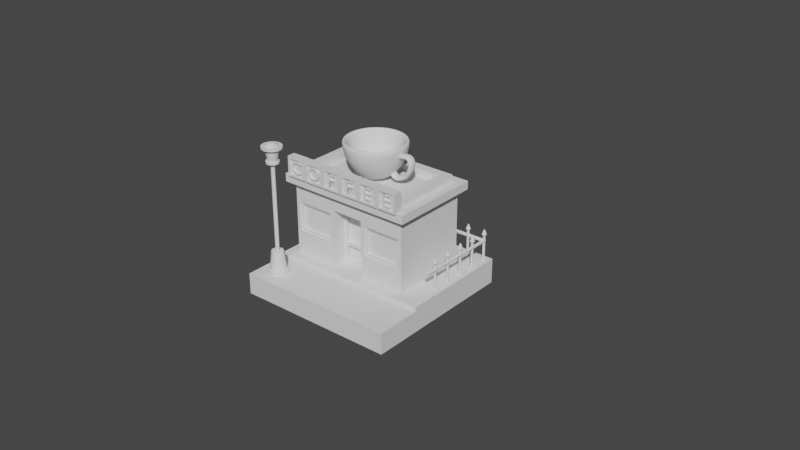 # Source: coffeeshop.blend  (saved by Blender 3.5.10; exported with 4.5.12 LTS)
import bpy
from mathutils import Matrix  # noqa: F401  (used for matrix-valued properties, if any)

bpy.ops.wm.read_factory_settings(use_empty=True)
scene = bpy.context.scene
scene.name = 'Scene'

# ---- collections
col_collection = bpy.data.collections.new('Collection'); scene.collection.children.link(col_collection)

# ---- world
world_world = bpy.data.worlds.new('World'); scene.world = world_world
world_world.use_nodes = True; world_world.node_tree.nodes.clear()
_N = world_world.node_tree.nodes; _L = world_world.node_tree.links
n0 = _N.new('ShaderNodeOutputWorld'); n0.name = 'World Output'; n0.location = (300, 300)
n1 = _N.new('ShaderNodeBackground'); n1.name = 'Background'; n1.location = (10, 300)
n1.inputs[0].default_value = (0.05088, 0.05088, 0.05088, 1.0)
_L.new(n1.outputs[0], n0.inputs[0])
n0.is_active_output = True
world_world.color = (0.05088, 0.05088, 0.05088)
world_world.use_sun_shadow = False
world_world.sun_shadow_jitter_overblur = 0.0

# ---- meshes
me_plane_002 = bpy.data.meshes.new('Plane.002')
me_plane_002.from_pydata([(-1.0, -1.0, 0.0), (1.0, -1.0, 0.0), (-1.0, 1.0, 0.0), (1.0, 1.0, 0.0), (-1.0, -1.0, 0.1921), (1.0, -1.0, 0.1921), (-1.0, 1.0, 0.1921), (1.0, 1.0, 0.1921), (1.0, -0.4251, 0.1921), (-1.0, -0.4251, 0.1921), (1.0, -0.4251, 0.0), (-1.0, -0.4251, 0.0), (1.0, -0.4251, 0.3135), (1.0, 1.0, 0.3135), (-1.0, 1.0, 0.3135), (-1.0, -0.4251, 0.3135)], [], [(11, 2, 3, 10), (6, 9, 15, 14), (3, 2, 6, 7), (0, 1, 5, 4), (10, 3, 7, 8), (11, 0, 4, 9), (2, 11, 9, 6), (1, 10, 8, 5), (0, 11, 10, 1), (15, 12, 13, 14), (7, 6, 14, 13), (9, 8, 12, 15), (8, 7, 13, 12)])
_uv = me_plane_002.uv_layers.new(name='UVMap')
_uv.uv.foreach_set('vector', [0.0, 0.2875, 0.0, 1.0, 1.0, 1.0, 1.0, 0.2875, 0.0, 1.0, 0.0, 0.2875, 0.0, 0.2875, 0.0, 1.0, 1.0, 1.0, 0.0, 1.0, 0.0, 1.0, 1.0, 1.0, 0.0, 0.0, 1.0, 0.0, 1.0, 0.0, 0.0, 0.0, 1.0, 0.2875, 1.0, 1.0, 1.0, 1.0, 1.0, 0.2875, 0.0, 0.2875, 0.0, 0.0, 0.0, 0.0, 0.0, 0.2875, 0.0, 1.0, 0.0, 0.2875, 0.0, 0.2875, 0.0, 1.0, 1.0, 0.0, 1.0, 0.2875, 1.0, 0.2875, 1.0, 0.0, 0.0, 0.0, 0.0, 0.2875, 1.0, 0.2875, 1.0, 0.0, 0.0, 0.2875, 1.0, 0.2875, 1.0, 1.0, 0.0, 1.0, 1.0, 1.0, 0.0, 1.0, 0.0, 1.0, 1.0, 1.0, 0.0, 0.0, 0.0, 0.0, 0.0, 0.0, 0.0, 0.0, 1.0, 0.2875, 1.0, 1.0, 1.0, 1.0, 1.0, 0.2875])
me_plane_002.update()
me_plane_003 = bpy.data.meshes.new('Plane.003')
me_plane_003.from_pydata([(-1.0, -1.0, 0.1921), (1.0, -1.0, 0.1921), (-1.0, 1.0, 0.1921), (1.0, 1.0, 0.1921), (-1.0, 1.0, 0.1921), (-1.0, -1.0, 0.1921), (1.0, -1.0, 0.1921), (1.0, 1.0, 0.1921), (-1.0, 1.0, 0.1921), (-1.0, -1.0, 0.1921), (1.0, -1.0, 0.1921), (1.0, 1.0, 0.1921)], [], [(0, 2, 3, 1), (7, 4, 8, 11), (2, 0, 5, 4), (3, 2, 4, 7), (0, 1, 6, 5), (1, 3, 7, 6), (9, 10, 11, 8), (5, 6, 10, 9), (6, 7, 11, 10), (4, 5, 9, 8)])
_uv = me_plane_003.uv_layers.new(name='UVMap')
_uv.uv.foreach_set('vector', [0.0, 0.0, 0.0, 1.0, 1.0, 1.0, 1.0, 0.0, 1.0, 1.0, 0.0, 1.0, 0.0, 1.0, 1.0, 1.0, 0.0, 1.0, 0.0, 0.0, 0.0, 0.0, 0.0, 1.0, 1.0, 1.0, 0.0, 1.0, 0.0, 1.0, 1.0, 1.0, 0.0, 0.0, 1.0, 0.0, 1.0, 0.0, 0.0, 0.0, 1.0, 0.0, 1.0, 1.0, 1.0, 1.0, 1.0, 0.0, 0.0, 0.0, 1.0, 0.0, 1.0, 1.0, 0.0, 1.0, 0.0, 0.0, 1.0, 0.0, 1.0, 0.0, 0.0, 0.0, 1.0, 0.0, 1.0, 1.0, 1.0, 1.0, 1.0, 0.0, 0.0, 1.0, 0.0, 0.0, 0.0, 0.0, 0.0, 1.0])
me_plane_003.update()
me_plane_004 = bpy.data.meshes.new('Plane.004')
me_plane_004.from_pydata([(-1.0, -1.0, 0.1921), (1.0, -1.0, 0.1921), (1.0, -0.4251, 0.1921), (-1.0, -0.4251, 0.1921), (-1.0, -0.4251, 0.1921), (-1.0, -1.0, 0.1921), (1.0, -1.0, 0.1921), (1.0, -0.4251, 0.1921), (-1.0, -0.4251, 0.2621), (-1.0, -1.0, 0.2621), (1.0, -1.0, 0.2621), (1.0, -0.4251, 0.2621)], [], [(0, 3, 2, 1), (4, 5, 9, 8), (1, 2, 7, 6), (3, 0, 5, 4), (2, 3, 4, 7), (0, 1, 6, 5), (9, 10, 11, 8), (7, 4, 8, 11), (5, 6, 10, 9), (6, 7, 11, 10)])
_uv = me_plane_004.uv_layers.new(name='UVMap')
_uv.uv.foreach_set('vector', [0.0, 0.0, 0.0, 0.2875, 1.0, 0.2875, 1.0, 0.0, 0.0, 0.2875, 0.0, 0.0, 0.0, 0.0, 0.0, 0.2875, 1.0, 0.0, 1.0, 0.2875, 1.0, 0.2875, 1.0, 0.0, 0.0, 0.2875, 0.0, 0.0, 0.0, 0.0, 0.0, 0.2875, 1.0, 0.2875, 0.0, 0.2875, 0.0, 0.2875, 1.0, 0.2875, 0.0, 0.0, 1.0, 0.0, 1.0, 0.0, 0.0, 0.0, 0.0, 0.0, 1.0, 0.0, 1.0, 0.2875, 0.0, 0.2875, 1.0, 0.2875, 0.0, 0.2875, 0.0, 0.2875, 1.0, 0.2875, 0.0, 0.0, 1.0, 0.0, 1.0, 0.0, 0.0, 0.0, 1.0, 0.0, 1.0, 0.2875, 1.0, 0.2875, 1.0, 0.0])
me_plane_004.update()
me_plane_006 = bpy.data.meshes.new('Plane.006')
me_plane_006.from_pydata([(-3.493, -2.367, 0.0), (2.78, -2.367, 0.0), (-3.493, 1.621, 0.0), (2.78, 1.621, 0.0), (-3.493, 1.621, 3.662), (-3.493, -2.367, 3.662), (2.78, -2.367, 3.662), (2.78, 1.621, 3.662), (-1.159, -2.367, 0.0), (0.4455, -2.367, 0.0), (-1.159, -2.367, 3.662), (0.4455, -2.367, 3.662), (2.584, -2.367, 1.181), (-3.297, -2.367, 1.181), (2.78, 1.621, 0.9846), (-3.493, 1.621, 0.9846), (-1.355, -2.367, 1.181), (0.6416, -2.367, 1.181), (2.584, -2.367, 2.66), (2.78, 1.621, 2.857), (-1.355, -2.367, 2.66), (0.6416, -2.367, 2.66), (-3.297, -2.367, 2.66), (-3.493, 1.621, 2.857), (-3.493, -2.367, 2.857), (-3.493, -2.367, 0.9846), (2.78, -2.367, 0.9846), (0.4455, -2.367, 0.9846), (-1.159, -2.367, 0.9846), (2.78, -2.367, 2.857), (-1.159, -2.367, 2.857), (0.4455, -2.367, 2.857), (-3.186, -2.163, 2.55), (-3.186, -2.163, 1.292), (2.473, -2.163, 1.292), (0.7526, -2.163, 1.292), (-1.466, -2.163, 1.292), (2.473, -2.163, 2.55), (-1.466, -2.163, 2.55), (0.7526, -2.163, 2.55), (-1.159, -1.482, 0.0), (0.4455, -1.482, 0.0), (-1.159, -1.482, 0.9846), (0.4455, -1.482, 0.9846), (-1.159, -1.482, 2.857), (0.4455, -1.482, 2.857), (-3.297, -2.163, 2.66), (-3.297, -2.163, 1.181), (2.584, -2.163, 1.181), (0.6416, -2.163, 1.181), (-1.355, -2.163, 1.181), (2.584, -2.163, 2.66), (-1.355, -2.163, 2.66), (0.6416, -2.163, 2.66), (-3.297, -2.163, 2.66), (-3.297, -2.163, 1.181), (2.584, -2.163, 1.181), (0.6416, -2.163, 1.181), (-1.355, -2.163, 1.181), (2.584, -2.163, 2.66), (-1.355, -2.163, 2.66), (0.6416, -2.163, 2.66), (-3.186, -2.163, 2.55), (-3.186, -2.163, 1.292), (2.473, -2.163, 1.292), (0.7526, -2.163, 1.292), (-1.466, -2.163, 1.292), (2.473, -2.163, 2.55), (-1.466, -2.163, 2.55), (0.7526, -2.163, 2.55), (-3.297, -2.296, 2.66), (-3.297, -2.296, 1.181), (2.584, -2.296, 1.181), (0.6416, -2.296, 1.181), (-1.355, -2.296, 1.181), (2.584, -2.296, 2.66), (-1.355, -2.296, 2.66), (0.6416, -2.296, 2.66), (-3.186, -2.296, 2.55), (-3.186, -2.296, 1.292), (2.473, -2.296, 1.292), (0.7526, -2.296, 1.292), (-1.466, -2.296, 1.292), (2.473, -2.296, 2.55), (-1.466, -2.296, 2.55), (0.7526, -2.296, 2.55)], [], [(24, 30, 10, 5), (31, 29, 6, 11), (29, 19, 7, 6), (23, 24, 5, 4), (19, 23, 4, 7), (30, 31, 11, 10), (28, 8, 40, 42), (3, 2, 15, 14), (2, 0, 25, 15), (1, 3, 14, 26), (9, 1, 26, 27), (0, 8, 28, 25), (27, 31, 45, 43), (14, 15, 23, 19), (15, 25, 24, 23), (26, 14, 19, 29), (16, 20, 52, 50), (18, 21, 53, 51), (13, 22, 24, 25), (12, 17, 27, 26), (16, 13, 25, 28), (18, 12, 26, 29), (20, 16, 28, 30), (17, 21, 31, 27), (21, 18, 29, 31), (22, 20, 30, 24), (13, 16, 50, 47), (22, 13, 47, 46), (20, 22, 46, 52), (21, 17, 49, 53), (12, 18, 51, 48), (17, 12, 48, 49), (40, 41, 43, 42), (42, 43, 45, 44), (31, 30, 44, 45), (9, 27, 43, 41), (30, 28, 42, 44), (49, 48, 56, 57), (36, 33, 63, 66), (46, 47, 55, 54), (52, 46, 54, 60), (34, 35, 65, 64), (51, 53, 61, 59), (33, 32, 62, 63), (32, 38, 68, 62), (64, 65, 81, 80), (57, 56, 72, 73), (63, 62, 78, 79), (62, 68, 84, 78), (54, 55, 71, 70), (60, 54, 70, 76), (69, 67, 83, 85), (59, 61, 77, 75), (37, 34, 64, 67), (47, 50, 58, 55), (38, 36, 66, 68), (48, 51, 59, 56), (35, 39, 69, 65), (50, 52, 60, 58), (39, 37, 67, 69), (53, 49, 57, 61), (79, 78, 70, 71), (80, 81, 73, 72), (82, 79, 71, 74), (83, 80, 72, 75), (84, 82, 74, 76), (81, 85, 77, 73), (85, 83, 75, 77), (78, 84, 76, 70), (55, 58, 74, 71), (66, 63, 79, 82), (56, 59, 75, 72), (67, 64, 80, 83), (58, 60, 76, 74), (68, 66, 82, 84), (61, 57, 73, 77), (65, 69, 85, 81)])
_uv = me_plane_006.uv_layers.new(name='UVMap')
_uv.uv.foreach_set('vector', [0.0, 0.0, 0.3333, 0.0, 0.3333, 0.0, 0.0, 0.0, 0.6667, 0.0, 1.0, 0.0, 1.0, 0.0, 0.6667, 0.0, 1.0, 0.0, 1.0, 1.0, 1.0, 1.0, 1.0, 0.0, 0.0, 1.0, 0.0, 0.0, 0.0, 0.0, 0.0, 1.0, 1.0, 1.0, 0.0, 1.0, 0.0, 1.0, 1.0, 1.0, 0.3333, 0.0, 0.6667, 0.0, 0.6667, 0.0, 0.3333, 0.0, 0.3333, 0.0, 0.3333, 0.0, 0.3333, 0.0, 0.3333, 0.0, 1.0, 1.0, 0.0, 1.0, 0.0, 1.0, 1.0, 1.0, 0.0, 1.0, 0.0, 0.0, 0.0, 0.0, 0.0, 1.0, 1.0, 0.0, 1.0, 1.0, 1.0, 1.0, 1.0, 0.0, 0.6667, 0.0, 1.0, 0.0, 1.0, 0.0, 0.6667, 0.0, 0.0, 0.0, 0.3333, 0.0, 0.3333, 0.0, 0.0, 0.0, 0.6667, 0.0, 0.6667, 0.0, 0.6667, 0.0, 0.6667, 0.0, 1.0, 1.0, 0.0, 1.0, 0.0, 1.0, 1.0, 1.0, 0.0, 1.0, 0.0, 0.0, 0.0, 0.0, 0.0, 1.0, 1.0, 0.0, 1.0, 1.0, 1.0, 1.0, 1.0, 0.0, 0.3053, 0.0, 0.3053, 0.0, 0.3053, 0.0, 0.3053, 0.0, 0.972, 0.0, 0.6947, 0.0, 0.6947, 0.0, 0.972, 0.0, 0.028, 0.0, 0.028, 0.0, 0.0, 0.0, 0.0, 0.0, 0.972, 0.0, 0.6947, 0.0, 0.6667, 0.0, 1.0, 0.0, 0.3053, 0.0, 0.028, 0.0, 0.0, 0.0, 0.3333, 0.0, 0.972, 0.0, 0.972, 0.0, 1.0, 0.0, 1.0, 0.0, 0.3053, 0.0, 0.3053, 0.0, 0.3333, 0.0, 0.3333, 0.0, 0.6947, 0.0, 0.6947, 0.0, 0.6667, 0.0, 0.6667, 0.0, 0.6947, 0.0, 0.972, 0.0, 1.0, 0.0, 0.6667, 0.0, 0.028, 0.0, 0.3053, 0.0, 0.3333, 0.0, 0.0, 0.0, 0.028, 0.0, 0.3053, 0.0, 0.3053, 0.0, 0.028, 0.0, 0.028, 0.0, 0.028, 0.0, 0.028, 0.0, 0.028, 0.0, 0.3053, 0.0, 0.028, 0.0, 0.028, 0.0, 0.3053, 0.0, 0.6947, 0.0, 0.6947, 0.0, 0.6947, 0.0, 0.6947, 0.0, 0.972, 0.0, 0.972, 0.0, 0.972, 0.0, 0.972, 0.0, 0.6947, 0.0, 0.972, 0.0, 0.972, 0.0, 0.6947, 0.0, 0.3333, 0.0, 0.6667, 0.0, 0.6667, 0.0, 0.3333, 0.0, 0.3333, 0.0, 0.6667, 0.0, 0.6667, 0.0, 0.3333, 0.0, 0.6667, 0.0, 0.3333, 0.0, 0.3333, 0.0, 0.6667, 0.0, 0.6667, 0.0, 0.6667, 0.0, 0.6667, 0.0, 0.6667, 0.0, 0.3333, 0.0, 0.3333, 0.0, 0.3333, 0.0, 0.3333, 0.0, 0.6947, 0.0, 0.972, 0.0, 0.972, 0.0, 0.6947, 0.0, 0.0, 0.0, 0.0, 0.0, 0.0, 0.0, 0.0, 0.0, 0.028, 0.0, 0.028, 0.0, 0.028, 0.0, 0.028, 0.0, 0.3053, 0.0, 0.028, 0.0, 0.028, 0.0, 0.3053, 0.0, 0.0, 0.0, 0.0, 0.0, 0.0, 0.0, 0.0, 0.0, 0.972, 0.0, 0.6947, 0.0, 0.6947, 0.0, 0.972, 0.0, 0.0, 0.0, 0.0, 0.0, 0.0, 0.0, 0.0, 0.0, 0.0, 0.0, 0.0, 0.0, 0.0, 0.0, 0.0, 0.0, 0.0, 0.0, 0.0, 0.0, 0.0, 0.0, 0.0, 0.0, 0.6947, 0.0, 0.972, 0.0, 0.972, 0.0, 0.6947, 0.0, 0.0, 0.0, 0.0, 0.0, 0.0, 0.0, 0.0, 0.0, 0.0, 0.0, 0.0, 0.0, 0.0, 0.0, 0.0, 0.0, 0.028, 0.0, 0.028, 0.0, 0.028, 0.0, 0.028, 0.0, 0.3053, 0.0, 0.028, 0.0, 0.028, 0.0, 0.3053, 0.0, 0.0, 0.0, 0.0, 0.0, 0.0, 0.0, 0.0, 0.0, 0.972, 0.0, 0.6947, 0.0, 0.6947, 0.0, 0.972, 0.0, 0.0, 0.0, 0.0, 0.0, 0.0, 0.0, 0.0, 0.0, 0.028, 0.0, 0.3053, 0.0, 0.3053, 0.0, 0.028, 0.0, 0.0, 0.0, 0.0, 0.0, 0.0, 0.0, 0.0, 0.0, 0.972, 0.0, 0.972, 0.0, 0.972, 0.0, 0.972, 0.0, 0.0, 0.0, 0.0, 0.0, 0.0, 0.0, 0.0, 0.0, 0.3053, 0.0, 0.3053, 0.0, 0.3053, 0.0, 0.3053, 0.0, 0.0, 0.0, 0.0, 0.0, 0.0, 0.0, 0.0, 0.0, 0.6947, 0.0, 0.6947, 0.0, 0.6947, 0.0, 0.6947, 0.0, 0.04384, 0.0, 0.04384, 0.0, 0.028, 0.0, 0.028, 0.0, 0.9562, 0.0, 0.7105, 0.0, 0.6947, 0.0, 0.972, 0.0, 0.2895, 0.0, 0.04384, 0.0, 0.028, 0.0, 0.3053, 0.0, 0.9562, 0.0, 0.9562, 0.0, 0.972, 0.0, 0.972, 0.0, 0.2895, 0.0, 0.2895, 0.0, 0.3053, 0.0, 0.3053, 0.0, 0.7105, 0.0, 0.7105, 0.0, 0.6947, 0.0, 0.6947, 0.0, 0.7105, 0.0, 0.9562, 0.0, 0.972, 0.0, 0.6947, 0.0, 0.04384, 0.0, 0.2895, 0.0, 0.3053, 0.0, 0.028, 0.0, 0.028, 0.0, 0.3053, 0.0, 0.3053, 0.0, 0.028, 0.0, 0.0, 0.0, 0.0, 0.0, 0.0, 0.0, 0.0, 0.0, 0.972, 0.0, 0.972, 0.0, 0.972, 0.0, 0.972, 0.0, 0.0, 0.0, 0.0, 0.0, 0.0, 0.0, 0.0, 0.0, 0.3053, 0.0, 0.3053, 0.0, 0.3053, 0.0, 0.3053, 0.0, 0.0, 0.0, 0.0, 0.0, 0.0, 0.0, 0.0, 0.0, 0.6947, 0.0, 0.6947, 0.0, 0.6947, 0.0, 0.6947, 0.0, 0.0, 0.0, 0.0, 0.0, 0.0, 0.0, 0.0, 0.0])
me_plane_006.update()
me_plane_008 = bpy.data.meshes.new('Plane.008')
me_plane_008.from_pydata([(-3.82, 1.948, 3.662), (-3.82, -2.694, 3.662), (3.107, -2.694, 3.662), (3.107, 1.948, 3.662), (-3.316, 1.445, 4.073), (-3.316, -2.19, 4.073), (2.603, -2.19, 4.073), (2.603, 1.445, 4.073), (-3.82, 1.948, 4.073), (-3.82, -2.694, 4.073), (3.107, -2.694, 4.073), (3.107, 1.948, 4.073), (-2.856, 0.9838, 4.073), (-2.856, -1.73, 4.073), (2.143, -1.73, 4.073), (2.143, 0.9838, 4.073), (-2.856, 0.9838, 4.417), (-2.856, -1.73, 4.417), (2.143, -1.73, 4.417), (2.143, 0.9838, 4.417), (-3.316, 1.445, 4.417), (-3.316, -2.19, 4.417), (2.603, -2.19, 4.417), (2.603, 1.445, 4.417)], [], [(1, 2, 10, 9), (2, 3, 11, 10), (0, 1, 9, 8), (3, 0, 8, 11), (0, 3, 2, 1), (13, 5, 4, 12), (14, 6, 5, 13), (15, 7, 6, 14), (12, 4, 7, 15), (17, 16, 20, 21), (18, 17, 21, 22), (19, 18, 22, 23), (16, 19, 23, 20), (12, 15, 19, 16), (14, 13, 17, 18), (6, 7, 23, 22), (4, 5, 21, 20), (15, 14, 18, 19), (13, 12, 16, 17), (7, 4, 20, 23), (5, 6, 22, 21)])
_uv = me_plane_008.uv_layers.new(name='UVMap')
_uv.uv.foreach_set('vector', [0.0, 0.0, 1.0, 0.0, 1.0, 0.0, 0.0, 0.0, 1.0, 0.0, 1.0, 1.0, 1.0, 1.0, 1.0, 0.0, 0.0, 1.0, 0.0, 0.0, 0.0, 0.0, 0.0, 1.0, 1.0, 1.0, 0.0, 1.0, 0.0, 1.0, 1.0, 1.0, 0.0, 1.0, 1.0, 1.0, 1.0, 0.0, 0.0, 0.0, 0.1393, 0.2078, 0.07274, 0.1085, 0.07274, 0.8915, 0.1393, 0.7922, 0.8607, 0.2078, 0.9273, 0.1085, 0.07274, 0.1085, 0.1393, 0.2078, 0.8607, 0.7922, 0.9273, 0.8915, 0.9273, 0.1085, 0.8607, 0.2078, 0.1393, 0.7922, 0.07274, 0.8915, 0.9273, 0.8915, 0.8607, 0.7922, 0.1393, 0.2078, 0.1393, 0.7922, 0.07274, 0.8915, 0.07274, 0.1085, 0.8607, 0.2078, 0.1393, 0.2078, 0.07274, 0.1085, 0.9273, 0.1085, 0.8607, 0.7922, 0.8607, 0.2078, 0.9273, 0.1085, 0.9273, 0.8915, 0.1393, 0.7922, 0.8607, 0.7922, 0.9273, 0.8915, 0.07274, 0.8915, 0.1393, 0.7922, 0.8607, 0.7922, 0.8607, 0.7922, 0.1393, 0.7922, 0.8607, 0.2078, 0.1393, 0.2078, 0.1393, 0.2078, 0.8607, 0.2078, 0.9273, 0.1085, 0.9273, 0.8915, 0.9273, 0.8915, 0.9273, 0.1085, 0.07274, 0.8915, 0.07274, 0.1085, 0.07274, 0.1085, 0.07274, 0.8915, 0.8607, 0.7922, 0.8607, 0.2078, 0.8607, 0.2078, 0.8607, 0.7922, 0.1393, 0.2078, 0.1393, 0.7922, 0.1393, 0.7922, 0.1393, 0.2078, 0.9273, 0.8915, 0.07274, 0.8915, 0.07274, 0.8915, 0.9273, 0.8915, 0.07274, 0.1085, 0.9273, 0.1085, 0.9273, 0.1085, 0.07274, 0.1085])
me_plane_008.update()
me_plane_009 = bpy.data.meshes.new('Plane.009')
me_plane_009.from_pydata([(-3.82, 1.948, 4.073), (-3.82, -2.694, 4.073), (3.107, -2.694, 4.073), (3.107, 1.948, 4.073)], [], [(1, 2, 3, 0)])
_uv = me_plane_009.uv_layers.new(name='UVMap')
_uv.uv.foreach_set('vector', [0.0, 0.0, 1.0, 0.0, 1.0, 1.0, 0.0, 1.0])
me_plane_009.update()
me_plane_001 = bpy.data.meshes.new('Plane.001')
me_plane_001.from_pydata([(-3.297, -2.163, 2.66), (-3.297, -2.163, 1.181), (2.584, -2.163, 1.181), (0.6416, -2.163, 1.181), (-1.355, -2.163, 1.181), (2.584, -2.163, 2.66), (-1.355, -2.163, 2.66), (0.6416, -2.163, 2.66)], [], [(3, 2, 5, 7), (1, 4, 6, 0)])
_uv = me_plane_001.uv_layers.new(name='UVMap')
_uv.uv.foreach_set('vector', [0.6947, 0.0, 0.972, 0.0, 0.972, 0.0, 0.6947, 0.0, 0.028, 0.0, 0.3053, 0.0, 0.3053, 0.0, 0.028, 0.0])
me_plane_001.update()
me_plane_007 = bpy.data.meshes.new('Plane.007')
me_plane_007.from_pydata([(-1.159, -1.482, 0.0), (0.4455, -1.482, 0.0), (-1.159, -1.482, 0.9846), (0.4455, -1.482, 0.9846), (-1.159, -1.482, 2.857), (0.4455, -1.482, 2.857), (0.2937, -1.482, 0.1518), (-1.007, -1.482, 0.1518), (-1.007, -1.482, 2.705), (0.2937, -1.482, 2.705), (-1.007, -1.482, 0.8969), (-1.007, -1.482, 1.072), (-1.094, -1.482, 0.9846), (0.2937, -1.482, 1.072), (0.2937, -1.482, 0.8969), (0.3814, -1.482, 0.9846), (0.2937, -1.698, 0.1518), (-1.007, -1.698, 0.1518), (0.2937, -1.698, 2.705), (-1.007, -1.698, 2.705), (0.4455, -1.698, -2.012e-09), (-1.159, -1.698, -2.012e-09), (-1.159, -1.698, 0.9846), (0.4455, -1.698, 0.9846), (-1.159, -1.698, 2.857), (0.4455, -1.698, 2.857), (-1.094, -1.698, 0.9846), (-1.007, -1.698, 0.8969), (-1.007, -1.698, 1.072), (0.3814, -1.698, 0.9846), (0.2937, -1.698, 1.072), (0.2937, -1.698, 0.8969)], [], [(12, 2, 4, 8, 11), (6, 1, 0, 7), (9, 5, 3, 15, 13), (15, 3, 1, 6, 14), (8, 4, 5, 9), (10, 12, 11), (13, 15, 14), (13, 14, 10, 11), (7, 0, 2, 12, 10), (26, 28, 19, 24, 22), (16, 17, 21, 20), (18, 30, 29, 23, 25), (29, 31, 16, 20, 23), (19, 18, 25, 24), (27, 28, 26), (30, 31, 29), (30, 28, 27, 31), (17, 27, 26, 22, 21), (2, 0, 21, 22), (13, 11, 28, 30), (1, 3, 23, 20), (10, 14, 31, 27), (4, 2, 22, 24), (7, 10, 27, 17), (3, 5, 25, 23), (5, 4, 24, 25), (14, 6, 16, 31), (6, 7, 17, 16), (11, 8, 19, 28), (8, 9, 18, 19), (9, 13, 30, 18), (0, 1, 20, 21)])
_uv = me_plane_007.uv_layers.new(name='UVMap')
_uv.uv.foreach_set('vector', [0.3467, 0.0, 0.3333, 0.0, 0.3333, 0.0, 0.3649, 0.0, 0.3649, 0.0, 0.6351, 0.0, 0.6667, 0.0, 0.3333, 0.0, 0.3649, 0.0, 0.6351, 0.0, 0.6667, 0.0, 0.6667, 0.0, 0.6533, 0.0, 0.6351, 0.0, 0.6533, 0.0, 0.6667, 0.0, 0.6667, 0.0, 0.6351, 0.0, 0.6351, 0.0, 0.3649, 0.0, 0.3333, 0.0, 0.6667, 0.0, 0.6351, 0.0, 0.3649, 0.0, 0.3467, 0.0, 0.3649, 0.0, 0.6351, 0.0, 0.6533, 0.0, 0.6351, 0.0, 0.6351, 0.0, 0.6351, 0.0, 0.3649, 0.0, 0.3649, 0.0, 0.3649, 0.0, 0.3333, 0.0, 0.3333, 0.0, 0.3467, 0.0, 0.3649, 0.0, 0.3467, 0.0, 0.3649, 0.0, 0.3649, 0.0, 0.3333, 0.0, 0.3333, 0.0, 0.6351, 0.0, 0.3649, 0.0, 0.3333, 0.0, 0.6667, 0.0, 0.6351, 0.0, 0.6351, 0.0, 0.6533, 0.0, 0.6667, 0.0, 0.6667, 0.0, 0.6533, 0.0, 0.6351, 0.0, 0.6351, 0.0, 0.6667, 0.0, 0.6667, 0.0, 0.3649, 0.0, 0.6351, 0.0, 0.6667, 0.0, 0.3333, 0.0, 0.3649, 0.0, 0.3649, 0.0, 0.3467, 0.0, 0.6351, 0.0, 0.6351, 0.0, 0.6533, 0.0, 0.6351, 0.0, 0.3649, 0.0, 0.3649, 0.0, 0.6351, 0.0, 0.3649, 0.0, 0.3649, 0.0, 0.3467, 0.0, 0.3333, 0.0, 0.3333, 0.0, 0.3333, 0.0, 0.3333, 0.0, 0.3333, 0.0, 0.3333, 0.0, 0.6351, 0.0, 0.3649, 0.0, 0.3649, 0.0, 0.6351, 0.0, 0.6667, 0.0, 0.6667, 0.0, 0.6667, 0.0, 0.6667, 0.0, 0.3649, 0.0, 0.6351, 0.0, 0.6351, 0.0, 0.3649, 0.0, 0.3333, 0.0, 0.3333, 0.0, 0.3333, 0.0, 0.3333, 0.0, 0.3649, 0.0, 0.3649, 0.0, 0.3649, 0.0, 0.3649, 0.0, 0.6667, 0.0, 0.6667, 0.0, 0.6667, 0.0, 0.6667, 0.0, 0.6667, 0.0, 0.3333, 0.0, 0.3333, 0.0, 0.6667, 0.0, 0.6351, 0.0, 0.6351, 0.0, 0.6351, 0.0, 0.6351, 0.0, 0.6351, 0.0, 0.3649, 0.0, 0.3649, 0.0, 0.6351, 0.0, 0.3649, 0.0, 0.3649, 0.0, 0.3649, 0.0, 0.3649, 0.0, 0.3649, 0.0, 0.6351, 0.0, 0.6351, 0.0, 0.3649, 0.0, 0.6351, 0.0, 0.6351, 0.0, 0.6351, 0.0, 0.6351, 0.0, 0.3333, 0.0, 0.6667, 0.0, 0.6667, 0.0, 0.3333, 0.0])
me_plane_007.update()
me_circle = bpy.data.meshes.new('Circle')
me_circle.from_pydata([(-3.955e-08, 0.5577, 0.0), (-0.2788, 0.483, 0.0), (-0.483, 0.2788, 0.0), (-0.5577, -3.001e-08, 0.0), (-0.483, -0.2788, 0.0), (-0.2788, -0.483, 0.0), (-3.955e-08, -0.5577, 0.0), (0.2788, -0.483, 0.0), (0.483, -0.2788, 0.0), (0.5577, -3.001e-08, 0.0), (0.483, 0.2788, 0.0), (0.2788, 0.483, 0.0), (-0.3944, 1.472, 1.706), (0.3944, 1.472, 1.706), (-1.078, 1.078, 1.706), (-1.472, 0.3944, 1.706), (-1.472, -0.3944, 1.706), (-1.078, -1.078, 1.706), (-0.3944, -1.472, 1.706), (0.3944, -1.472, 1.706), (1.078, -1.078, 1.706), (1.472, -0.3944, 1.706), (1.472, 0.3944, 1.706), (1.078, 1.078, 1.706), (0.7251, 0.9061, 0.5686), (0.9559, 1.036, 1.137), (1.346, 0.4193, 1.137), (1.081, 0.4222, 0.5686), (-0.4222, 1.081, 0.5686), (-0.4193, 1.346, 1.137), (0.3098, 1.375, 1.137), (0.1749, 1.147, 0.5686), (0.9061, -0.7251, 0.5686), (1.036, -0.9559, 1.137), (0.4193, -1.346, 1.137), (0.4222, -1.081, 0.5686), (-0.7251, -0.9061, 0.5686), (-0.9559, -1.036, 1.137), (-1.346, -0.4193, 1.137), (-1.081, -0.4222, 0.5686), (-0.9061, 0.7251, 0.5686), (-1.036, 0.9559, 1.137), (1.147, -0.1749, 0.5686), (1.375, -0.3098, 1.137), (-0.1749, -1.147, 0.5686), (-0.3098, -1.375, 1.137), (-1.147, 0.1749, 0.5686), (-1.375, 0.3098, 1.137)], [], [(1, 0, 11, 10, 9, 8, 7, 6, 5, 4, 3, 2), (26, 25, 23, 22), (30, 29, 12, 13), (34, 33, 20, 19), (38, 37, 17, 16), (25, 30, 13, 23), (29, 41, 14, 12), (33, 43, 21, 20), (37, 45, 18, 17), (41, 47, 15, 14), (43, 26, 22, 21), (45, 34, 19, 18), (47, 38, 16, 15), (3, 4, 39, 46), (46, 39, 38, 47), (6, 7, 35, 44), (44, 35, 34, 45), (9, 10, 27, 42), (42, 27, 26, 43), (2, 3, 46, 40), (40, 46, 47, 41), (5, 6, 44, 36), (36, 44, 45, 37), (8, 9, 42, 32), (32, 42, 43, 33), (1, 2, 40, 28), (28, 40, 41, 29), (11, 0, 31, 24), (24, 31, 30, 25), (4, 5, 36, 39), (39, 36, 37, 38), (7, 8, 32, 35), (35, 32, 33, 34), (0, 1, 28, 31), (31, 28, 29, 30), (10, 11, 24, 27), (27, 24, 25, 26)])
me_circle.polygons.foreach_set('use_smooth', [True] * 37)
_uv = me_circle.uv_layers.new(name='UVMap')
_uv.uv.foreach_set('vector', [0.0, 0.0, 0.0, 0.0, 0.0, 0.0, 0.0, 0.0, 0.0, 0.0, 0.0, 0.0, 0.0, 0.0, 0.0, 0.0, 0.0, 0.0, 0.0, 0.0, 0.0, 0.0, 0.0, 0.0, 0.0, 0.0, 0.0, 0.0, 0.0, 0.0, 0.0, 0.0, 0.0, 0.0, 0.0, 0.0, 0.0, 0.0, 0.0, 0.0, 0.0, 0.0, 0.0, 0.0, 0.0, 0.0, 0.0, 0.0, 0.0, 0.0, 0.0, 0.0, 0.0, 0.0, 0.0, 0.0, 0.0, 0.0, 0.0, 0.0, 0.0, 0.0, 0.0, 0.0, 0.0, 0.0, 0.0, 0.0, 0.0, 0.0, 0.0, 0.0, 0.0, 0.0, 0.0, 0.0, 0.0, 0.0, 0.0, 0.0, 0.0, 0.0, 0.0, 0.0, 0.0, 0.0, 0.0, 0.0, 0.0, 0.0, 0.0, 0.0, 0.0, 0.0, 0.0, 0.0, 0.0, 0.0, 0.0, 0.0, 0.0, 0.0, 0.0, 0.0, 0.0, 0.0, 0.0, 0.0, 0.0, 0.0, 0.0, 0.0, 0.0, 0.0, 0.0, 0.0, 0.0, 0.0, 0.0, 0.0, 0.0, 0.0, 0.0, 0.0, 0.0, 0.0, 0.0, 0.0, 0.0, 0.0, 0.0, 0.0, 0.0, 0.0, 0.0, 0.0, 0.0, 0.0, 0.0, 0.0, 0.0, 0.0, 0.0, 0.0, 0.0, 0.0, 0.0, 0.0, 0.0, 0.0, 0.0, 0.0, 0.0, 0.0, 0.0, 0.0, 0.0, 0.0, 0.0, 0.0, 0.0, 0.0, 0.0, 0.0, 0.0, 0.0, 0.0, 0.0, 0.0, 0.0, 0.0, 0.0, 0.0, 0.0, 0.0, 0.0, 0.0, 0.0, 0.0, 0.0, 0.0, 0.0, 0.0, 0.0, 0.0, 0.0, 0.0, 0.0, 0.0, 0.0, 0.0, 0.0, 0.0, 0.0, 0.0, 0.0, 0.0, 0.0, 0.0, 0.0, 0.0, 0.0, 0.0, 0.0, 0.0, 0.0, 0.0, 0.0, 0.0, 0.0, 0.0, 0.0, 0.0, 0.0, 0.0, 0.0, 0.0, 0.0, 0.0, 0.0, 0.0, 0.0, 0.0, 0.0, 0.0, 0.0, 0.0, 0.0, 0.0, 0.0, 0.0, 0.0, 0.0, 0.0, 0.0, 0.0, 0.0, 0.0, 0.0, 0.0, 0.0, 0.0, 0.0, 0.0, 0.0, 0.0, 0.0, 0.0, 0.0, 0.0, 0.0, 0.0, 0.0, 0.0, 0.0, 0.0, 0.0, 0.0, 0.0, 0.0, 0.0, 0.0, 0.0, 0.0, 0.0, 0.0, 0.0, 0.0, 0.0, 0.0, 0.0, 0.0, 0.0, 0.0, 0.0, 0.0, 0.0, 0.0, 0.0, 0.0, 0.0, 0.0, 0.0, 0.0, 0.0, 0.0, 0.0, 0.0, 0.0, 0.0, 0.0, 0.0, 0.0, 0.0, 0.0, 0.0, 0.0, 0.0, 0.0, 0.0, 0.0, 0.0, 0.0, 0.0, 0.0, 0.0, 0.0, 0.0, 0.0, 0.0, 0.0, 0.0])
me_circle.update()
me_circle_001 = bpy.data.meshes.new('Circle.001')
me_circle_001.from_pydata([(1.295, -0.181, 1.364), (1.281, 0.237, 1.364), (1.681, -0.181, 1.509), (1.666, 0.237, 1.509), (2.048, -0.181, 1.435), (2.034, 0.237, 1.435), (2.152, -0.181, 1.087), (2.138, 0.237, 1.086), (2.032, -0.181, 0.687), (2.018, 0.237, 0.6861), (1.771, -0.181, 0.3384), (1.757, 0.237, 0.3384), (1.285, -0.181, 0.1536), (1.271, 0.237, 0.1529), (1.025, -0.181, 0.2625), (1.011, 0.237, 0.2596), (0.9067, -0.181, 0.4371), (0.8928, 0.237, 0.4349)], [], [(1, 0, 2, 3), (3, 2, 4, 5), (5, 4, 6, 7), (7, 6, 8, 9), (9, 8, 10, 11), (11, 10, 12, 13), (13, 12, 14, 15), (15, 14, 16, 17)])
me_circle_001.polygons.foreach_set('use_smooth', [True] * 8)
_uv = me_circle_001.uv_layers.new(name='UVMap')
_uv.uv.foreach_set('vector', [0.0, 0.0, 0.0, 0.0, 0.0, 0.0, 0.0, 0.0, 0.0, 0.0, 0.0, 0.0, 0.0, 0.0, 0.0, 0.0, 0.0, 0.0, 0.0, 0.0, 0.0, 0.0, 0.0, 0.0, 0.0, 0.0, 0.0, 0.0, 0.0, 0.0, 0.0, 0.0, 0.0, 0.0, 0.0, 0.0, 0.0, 0.0, 0.0, 0.0, 0.0, 0.0, 0.0, 0.0, 0.0, 0.0, 0.0, 0.0, 0.0, 0.0, 0.0, 0.0, 0.0, 0.0, 0.0, 0.0, 0.0, 0.0, 0.0, 0.0, 0.0, 0.0, 0.0, 0.0])
me_circle_001.update()
me_plane = bpy.data.meshes.new('Plane')
me_plane.from_pydata([(-0.7788, -0.7788, 0.0), (0.7788, -0.7788, 0.0), (-0.7788, 0.7788, 0.0), (0.7788, 0.7788, 0.0), (-1.0, 1.0, -0.842), (-1.0, -1.0, -0.842), (1.0, -1.0, -0.842), (1.0, 1.0, -0.842), (-1.0, 1.0, 0.0), (-1.0, -1.0, 0.0), (1.0, -1.0, 0.0), (1.0, 1.0, 0.0), (-0.7788, 0.7788, 0.0), (-0.7788, -0.7788, 0.0), (0.7788, -0.7788, 0.0), (0.7788, 0.7788, 0.0), (-0.7788, 0.7788, -0.1793), (-0.7788, -0.7788, -0.1793), (0.7788, -0.7788, -0.1793), (0.7788, 0.7788, -0.1793)], [], [(1, 0, 13, 14), (5, 6, 7, 4), (10, 11, 7, 6), (8, 9, 5, 4), (11, 8, 4, 7), (9, 10, 6, 5), (2, 0, 9, 8), (0, 1, 10, 9), (1, 3, 11, 10), (3, 2, 8, 11), (15, 14, 18, 19), (3, 1, 14, 15), (0, 2, 12, 13), (2, 3, 15, 12), (17, 16, 19, 18), (13, 12, 16, 17), (12, 15, 19, 16), (14, 13, 17, 18)])
_uv = me_plane.uv_layers.new(name='UVMap')
_uv.uv.foreach_set('vector', [0.8894, 0.1106, 0.1106, 0.1106, 0.1106, 0.1106, 0.8894, 0.1106, 0.0, 0.0, 1.0, 0.0, 1.0, 1.0, 0.0, 1.0, 1.0, 0.0, 1.0, 1.0, 1.0, 1.0, 1.0, 0.0, 0.0, 1.0, 0.0, 0.0, 0.0, 0.0, 0.0, 1.0, 1.0, 1.0, 0.0, 1.0, 0.0, 1.0, 1.0, 1.0, 0.0, 0.0, 1.0, 0.0, 1.0, 0.0, 0.0, 0.0, 0.1106, 0.8894, 0.1106, 0.1106, 0.0, 0.0, 0.0, 1.0, 0.1106, 0.1106, 0.8894, 0.1106, 1.0, 0.0, 0.0, 0.0, 0.8894, 0.1106, 0.8894, 0.8894, 1.0, 1.0, 1.0, 0.0, 0.8894, 0.8894, 0.1106, 0.8894, 0.0, 1.0, 1.0, 1.0, 0.8894, 0.8894, 0.8894, 0.1106, 0.8894, 0.1106, 0.8894, 0.8894, 0.8894, 0.8894, 0.8894, 0.1106, 0.8894, 0.1106, 0.8894, 0.8894, 0.1106, 0.1106, 0.1106, 0.8894, 0.1106, 0.8894, 0.1106, 0.1106, 0.1106, 0.8894, 0.8894, 0.8894, 0.8894, 0.8894, 0.1106, 0.8894, 0.1106, 0.1106, 0.1106, 0.8894, 0.8894, 0.8894, 0.8894, 0.1106, 0.1106, 0.1106, 0.1106, 0.8894, 0.1106, 0.8894, 0.1106, 0.1106, 0.1106, 0.8894, 0.8894, 0.8894, 0.8894, 0.8894, 0.1106, 0.8894, 0.8894, 0.1106, 0.1106, 0.1106, 0.1106, 0.1106, 0.8894, 0.1106])
me_plane.update()
me_circle_002 = bpy.data.meshes.new('Circle.002')
me_circle_002.from_pydata([(0.0, 1.0, 0.0), (-0.2588, 0.9659, 0.0), (-0.5, 0.866, 0.0), (-0.7071, 0.7071, 0.0), (-0.866, 0.5, 0.0), (-0.9659, 0.2588, 0.0), (-1.0, 0.0, 0.0), (-0.9659, -0.2588, 0.0), (-0.866, -0.5, 0.0), (-0.7071, -0.7071, 0.0), (-0.5, -0.866, 0.0), (-0.2588, -0.9659, 0.0), (0.0, -1.0, 0.0), (0.2588, -0.9659, 0.0), (0.5, -0.866, 0.0), (0.7071, -0.7071, 0.0), (0.866, -0.5, 0.0), (0.9659, -0.2588, 0.0), (1.0, 0.0, 0.0), (0.9659, 0.2588, 0.0), (0.866, 0.5, 0.0), (0.7071, 0.7071, 0.0), (0.5, 0.866, 0.0), (0.2588, 0.9659, 0.0), (-0.2149, 0.8019, 0.3235), (0.0, 0.8302, 0.3235), (-0.4151, 0.719, 0.3235), (-0.5871, 0.5871, 0.3235), (-0.719, 0.4151, 0.3235), (-0.8019, 0.2149, 0.3235), (-0.8302, 0.0, 0.3235), (-0.8019, -0.2149, 0.3235), (-0.719, -0.4151, 0.3235), (-0.5871, -0.5871, 0.3235), (-0.4151, -0.719, 0.3235), (-0.2149, -0.8019, 0.3235), (0.0, -0.8302, 0.3235), (0.2149, -0.8019, 0.3235), (0.4151, -0.719, 0.3235), (0.5871, -0.5871, 0.3235), (0.719, -0.4151, 0.3235), (0.8019, -0.2149, 0.3235), (0.8302, 0.0, 0.3235), (0.8019, 0.2149, 0.3235), (0.719, 0.4151, 0.3235), (0.5871, 0.5871, 0.3235), (0.4151, 0.719, 0.3235), (0.2149, 0.8019, 0.3235), (-0.2588, 0.9659, 0.3235), (0.0, 1.0, 0.3235), (-0.5, 0.866, 0.3235), (-0.7071, 0.7071, 0.3235), (-0.866, 0.5, 0.3235), (-0.9659, 0.2588, 0.3235), (-1.0, 0.0, 0.3235), (-0.9659, -0.2588, 0.3235), (-0.866, -0.5, 0.3235), (-0.7071, -0.7071, 0.3235), (-0.5, -0.866, 0.3235), (-0.2588, -0.9659, 0.3235), (0.0, -1.0, 0.3235), (0.2588, -0.9659, 0.3235), (0.5, -0.866, 0.3235), (0.7071, -0.7071, 0.3235), (0.866, -0.5, 0.3235), (0.9659, -0.2588, 0.3235), (1.0, 0.0, 0.3235), (0.9659, 0.2588, 0.3235), (0.866, 0.5, 0.3235), (0.7071, 0.7071, 0.3235), (0.5, 0.866, 0.3235), (0.2588, 0.9659, 0.3235), (-0.05062, 0.1889, 2.315), (7.06e-09, 0.1956, 2.315), (-0.09779, 0.1694, 2.315), (-0.1383, 0.1383, 2.315), (-0.1694, 0.09779, 2.315), (-0.1889, 0.05062, 2.315), (-0.1956, 1.271e-07, 2.315), (-0.1889, -0.05062, 2.315), (-0.1694, -0.09779, 2.315), (-0.1383, -0.1383, 2.315), (-0.09779, -0.1694, 2.315), (-0.05062, -0.1889, 2.315), (7.06e-09, -0.1956, 2.315), (0.05062, -0.1889, 2.315), (0.09779, -0.1694, 2.315), (0.1383, -0.1383, 2.315), (0.1694, -0.09779, 2.315), (0.1889, -0.05062, 2.315), (0.1956, 1.271e-07, 2.315), (0.1889, 0.05062, 2.315), (0.1694, 0.09779, 2.315), (0.1383, 0.1383, 2.315), (0.09779, 0.1694, 2.315), (0.05062, 0.1889, 2.315), (-0.1549, 0.5779, 2.315), (1.311e-08, 0.5983, 2.315), (-0.2992, 0.5182, 2.315), (-0.4231, 0.4231, 2.315), (-0.5182, 0.2992, 2.315), (-0.5779, 0.1549, 2.315), (-0.5983, 1.332e-07, 2.315), (-0.5779, -0.1549, 2.315), (-0.5182, -0.2992, 2.315), (-0.4231, -0.4231, 2.315), (-0.2992, -0.5182, 2.315), (-0.1549, -0.5779, 2.315), (1.311e-08, -0.5983, 2.315), (0.1549, -0.5779, 2.315), (0.2992, -0.5182, 2.315), (0.4231, -0.4231, 2.315), (0.5182, -0.2992, 2.315), (0.5779, -0.1549, 2.315), (0.5983, 1.332e-07, 2.315), (0.5779, 0.1549, 2.315), (0.5182, 0.2992, 2.315), (0.4231, 0.4231, 2.315), (0.2992, 0.5182, 2.315), (0.1549, 0.5779, 2.315), (-0.05062, 0.1889, 11.34), (3.872e-06, 0.1956, 11.34), (-0.09779, 0.1694, 11.34), (-0.1383, 0.1383, 11.34), (-0.1694, 0.09779, 11.34), (-0.1889, 0.05062, 11.34), (-0.1956, 1.271e-07, 11.34), (-0.1889, -0.05062, 11.34), (-0.1694, -0.09779, 11.34), (-0.1383, -0.1383, 11.34), (-0.09779, -0.1694, 11.34), (-0.05062, -0.1889, 11.34), (3.872e-06, -0.1956, 11.34), (0.05063, -0.1889, 11.34), (0.0978, -0.1694, 11.34), (0.1383, -0.1383, 11.34), (0.1694, -0.09779, 11.34), (0.1889, -0.05062, 11.34), (0.1956, 1.271e-07, 11.34), (0.1889, 0.05062, 11.34), (0.1694, 0.09779, 11.34), (0.1383, 0.1383, 11.34), (0.0978, 0.1694, 11.34), (0.05063, 0.1889, 11.34), (-0.1173, 0.4379, 11.39), (4.575e-06, 0.4533, 11.39), (-0.2267, 0.3926, 11.39), (-0.3205, 0.3205, 11.39), (-0.3926, 0.2267, 11.39), (-0.4379, 0.1173, 11.39), (-0.4533, 2.947e-07, 11.39), (-0.4379, -0.1173, 11.39), (-0.3926, -0.2267, 11.39), (-0.3205, -0.3205, 11.39), (-0.2267, -0.3926, 11.39), (-0.1173, -0.4379, 11.39), (4.575e-06, -0.4533, 11.39), (0.1173, -0.4379, 11.39), (0.2267, -0.3926, 11.39), (0.3206, -0.3205, 11.39), (0.3926, -0.2267, 11.39), (0.4379, -0.1173, 11.39), (0.4533, 2.947e-07, 11.39), (0.4379, 0.1173, 11.39), (0.3926, 0.2267, 11.39), (0.3206, 0.3205, 11.39), (0.2267, 0.3926, 11.39), (0.1173, 0.4379, 11.39), (-0.05986, 0.2234, 13.39), (4.524e-06, 0.2313, 13.39), (-0.1156, 0.2003, 13.39), (-0.1635, 0.1635, 13.39), (-0.2003, 0.1156, 13.39), (-0.2234, 0.05986, 13.39), (-0.2313, -2.173e-07, 13.39), (-0.2234, -0.05986, 13.39), (-0.2003, -0.1156, 13.39), (-0.1635, -0.1635, 13.39), (-0.1156, -0.2003, 13.39), (-0.05986, -0.2234, 13.39), (4.076e-06, -0.2313, 13.39), (0.05987, -0.2234, 13.39), (0.1156, -0.2003, 13.39), (0.1635, -0.1635, 13.39), (0.2003, -0.1156, 13.39), (0.2234, -0.05986, 13.39), (0.2313, -2.173e-07, 13.39), (0.2234, 0.05986, 13.39), (0.2003, 0.1156, 13.39), (0.1635, 0.1635, 13.39), (0.1156, 0.2003, 13.39), (0.05987, 0.2234, 13.39), (-0.1173, 0.4379, 11.62), (-0.1862, 0.695, 12.87), (4.354e-06, 0.7195, 12.87), (4.469e-06, 0.4533, 11.62), (0.3926, -0.2267, 11.62), (0.6231, -0.3598, 12.87), (0.5088, -0.5088, 12.87), (0.3206, -0.3205, 11.62), (-0.3205, -0.3205, 11.62), (-0.5088, -0.5088, 12.87), (-0.6231, -0.3598, 12.87), (-0.3926, -0.2267, 11.62), (0.1862, 0.695, 12.87), (0.1173, 0.4379, 11.62), (-0.2267, 0.3926, 11.62), (-0.3598, 0.6231, 12.87), (0.4379, -0.1173, 11.62), (0.695, -0.1862, 12.87), (-0.2267, -0.3926, 11.62), (-0.3598, -0.6231, 12.87), (-0.3205, 0.3205, 11.62), (-0.5088, 0.5088, 12.87), (0.4533, 2.947e-07, 11.62), (0.7195, -2.247e-07, 12.87), (-0.1173, -0.4379, 11.62), (-0.1862, -0.695, 12.87), (-0.3926, 0.2267, 11.62), (-0.6231, 0.3598, 12.87), (0.4379, 0.1173, 11.62), (0.695, 0.1862, 12.87), (4.469e-06, -0.4533, 11.62), (4.354e-06, -0.7195, 12.87), (-0.4379, 0.1173, 11.62), (-0.695, 0.1862, 12.87), (0.3926, 0.2267, 11.62), (0.6231, 0.3598, 12.87), (0.1173, -0.4379, 11.62), (0.1862, -0.695, 12.87), (-0.4533, 2.947e-07, 11.62), (-0.7195, -2.247e-07, 12.87), (0.3206, 0.3205, 11.62), (0.5088, 0.5088, 12.87), (0.2267, -0.3926, 11.62), (0.3598, -0.6231, 12.87), (-0.4379, -0.1173, 11.62), (-0.695, -0.1862, 12.87), (0.2267, 0.3926, 11.62), (0.3598, 0.6231, 12.87), (-0.1862, 0.695, 13.08), (4.186e-06, 0.7195, 13.08), (-0.3598, 0.6231, 13.08), (-0.5088, 0.5088, 13.08), (-0.6231, 0.3598, 13.08), (-0.695, 0.1862, 13.08), (-0.7195, -2.247e-07, 13.08), (-0.695, -0.1862, 13.08), (-0.6231, -0.3598, 13.08), (-0.5088, -0.5088, 13.08), (-0.3598, -0.6231, 13.08), (-0.1862, -0.695, 13.08), (4.186e-06, -0.7195, 13.08), (0.1862, -0.695, 13.08), (0.3598, -0.6231, 13.08), (0.5088, -0.5088, 13.08), (0.6231, -0.3598, 13.08), (0.695, -0.1862, 13.08), (0.7195, -2.247e-07, 13.08), (0.695, 0.1862, 13.08), (0.6231, 0.3598, 13.08), (0.5088, 0.5088, 13.08), (0.3598, 0.6231, 13.08), (0.1862, 0.695, 13.08), (-0.1862, 0.695, 12.87), (0.6231, -0.3598, 12.87), (-0.5088, -0.5088, 12.87), (-0.3598, 0.6231, 12.87), (0.695, -0.1862, 12.87), (-0.3598, -0.6231, 12.87), (-0.5088, 0.5088, 12.87), (0.7195, -2.247e-07, 12.87), (-0.1862, -0.695, 12.87), (-0.6231, 0.3598, 12.87), (0.695, 0.1862, 12.87), (4.354e-06, -0.7195, 12.87), (-0.695, 0.1862, 12.87), (0.6231, 0.3598, 12.87), (0.1862, -0.695, 12.87), (-0.7195, -2.247e-07, 12.87), (0.5088, 0.5088, 12.87), (0.3598, -0.6231, 12.87), (-0.695, -0.1862, 12.87), (0.3598, 0.6231, 12.87), (4.354e-06, 0.7195, 12.87), (0.5088, -0.5088, 12.87), (-0.6231, -0.3598, 12.87), (0.1862, 0.695, 12.87), (-0.2623, 0.9789, 13.08), (3.97e-06, 1.013, 13.08), (-0.5067, 0.8777, 13.08), (-0.7166, 0.7166, 13.08), (-0.8777, 0.5067, 13.08), (-0.9789, 0.2623, 13.08), (-1.013, -2.303e-07, 13.08), (-0.9789, -0.2623, 13.08), (-0.8777, -0.5067, 13.08), (-0.7166, -0.7166, 13.08), (-0.5067, -0.8777, 13.08), (-0.2623, -0.9789, 13.08), (4.243e-06, -1.013, 13.08), (0.2623, -0.9789, 13.08), (0.5067, -0.8777, 13.08), (0.7166, -0.7166, 13.08), (0.8777, -0.5067, 13.08), (0.9789, -0.2623, 13.08), (1.013, -2.275e-07, 13.08), (0.9789, 0.2623, 13.08), (0.8777, 0.5067, 13.08), (0.7166, 0.7166, 13.08), (0.5067, 0.8777, 13.08), (0.2623, 0.9789, 13.08), (-0.2623, 0.9789, 12.87), (0.8777, -0.5067, 12.87), (-0.7166, -0.7166, 12.87), (-0.5067, 0.8777, 12.87), (0.9789, -0.2623, 12.87), (-0.5067, -0.8777, 12.87), (-0.7166, 0.7166, 12.87), (1.013, -2.275e-07, 12.87), (-0.2623, -0.9789, 12.87), (-0.8777, 0.5067, 12.87), (0.9789, 0.2623, 12.87), (4.434e-06, -1.013, 12.87), (-0.9789, 0.2623, 12.87), (0.8777, 0.5067, 12.87), (0.2623, -0.9789, 12.87), (-1.013, -2.303e-07, 12.87), (0.7166, 0.7166, 12.87), (0.5067, -0.8777, 12.87), (-0.9789, -0.2623, 12.87), (0.5067, 0.8777, 12.87), (4.358e-06, 1.013, 12.87), (0.7166, -0.7166, 12.87), (-0.8777, -0.5067, 12.87), (0.2623, 0.9789, 12.87), (-0.1647, 0.6149, 11.39), (4.453e-06, 0.6365, 11.39), (-0.3183, 0.5513, 11.39), (-0.4501, 0.4501, 11.39), (-0.5513, 0.3183, 11.39), (-0.6149, 0.1648, 11.39), (-0.6365, 2.921e-07, 11.39), (-0.6149, -0.1648, 11.39), (-0.5513, -0.3183, 11.39), (-0.4501, -0.4501, 11.39), (-0.3183, -0.5513, 11.39), (-0.1647, -0.6149, 11.39), (4.623e-06, -0.6365, 11.39), (0.1648, -0.6149, 11.39), (0.3183, -0.5513, 11.39), (0.4501, -0.4501, 11.39), (0.5513, -0.3183, 11.39), (0.6149, -0.1648, 11.39), (0.6366, 2.929e-07, 11.39), (0.6149, 0.1648, 11.39), (0.5513, 0.3183, 11.39), (0.4501, 0.4501, 11.39), (0.3183, 0.5513, 11.39), (0.1648, 0.6149, 11.39), (4.333e-06, 0.6365, 11.62), (0.4501, -0.4501, 11.62), (-0.5513, -0.3183, 11.62), (0.1648, 0.6149, 11.62), (-0.1647, 0.6149, 11.62), (0.5513, -0.3183, 11.62), (-0.4501, -0.4501, 11.62), (-0.3183, 0.5513, 11.62), (0.6149, -0.1648, 11.62), (-0.3183, -0.5513, 11.62), (-0.4501, 0.4501, 11.62), (0.6366, 2.929e-07, 11.62), (-0.1647, -0.6149, 11.62), (-0.5513, 0.3183, 11.62), (0.6149, 0.1648, 11.62), (4.504e-06, -0.6365, 11.62), (-0.6149, 0.1648, 11.62), (0.5513, 0.3183, 11.62), (0.1648, -0.6149, 11.62), (-0.6365, 2.921e-07, 11.62), (0.4501, 0.4501, 11.62), (0.3183, -0.5513, 11.62), (-0.6149, -0.1648, 11.62), (0.3183, 0.5513, 11.62), (-0.1862, 0.695, 13.08), (4.186e-06, 0.7195, 13.08), (-0.3598, 0.6231, 13.08), (-0.5088, 0.5088, 13.08), (-0.6231, 0.3598, 13.08), (-0.695, 0.1862, 13.08), (-0.7195, -2.247e-07, 13.08), (-0.695, -0.1862, 13.08), (-0.6231, -0.3598, 13.08), (-0.5088, -0.5088, 13.08), (-0.3598, -0.6231, 13.08), (-0.1862, -0.695, 13.08), (4.186e-06, -0.7195, 13.08), (0.1862, -0.695, 13.08), (0.3598, -0.6231, 13.08), (0.5088, -0.5088, 13.08), (0.6231, -0.3598, 13.08), (0.695, -0.1862, 13.08), (0.7195, -2.247e-07, 13.08), (0.695, 0.1862, 13.08), (0.6231, 0.3598, 13.08), (0.5088, 0.5088, 13.08), (0.3598, 0.6231, 13.08), (0.1862, 0.695, 13.08)], [], [(1, 0, 23, 22, 21, 20, 19, 18, 17, 16, 15, 14, 13, 12, 11, 10, 9, 8, 7, 6, 5, 4, 3, 2), (42, 43, 115, 114), (8, 9, 57, 56), (23, 0, 49, 71), (1, 2, 50, 48), (16, 17, 65, 64), (9, 10, 58, 57), (2, 3, 51, 50), (17, 18, 66, 65), (10, 11, 59, 58), (3, 4, 52, 51), (18, 19, 67, 66), (11, 12, 60, 59), (4, 5, 53, 52), (19, 20, 68, 67), (12, 13, 61, 60), (5, 6, 54, 53), (20, 21, 69, 68), (13, 14, 62, 61), (6, 7, 55, 54), (21, 22, 70, 69), (14, 15, 63, 62), (7, 8, 56, 55), (22, 23, 71, 70), (0, 1, 48, 49), (15, 16, 64, 63), (24, 25, 49, 48), (26, 24, 48, 50), (27, 26, 50, 51), (28, 27, 51, 52), (29, 28, 52, 53), (30, 29, 53, 54), (31, 30, 54, 55), (32, 31, 55, 56), (33, 32, 56, 57), (34, 33, 57, 58), (35, 34, 58, 59), (36, 35, 59, 60), (37, 36, 60, 61), (38, 37, 61, 62), (39, 38, 62, 63), (40, 39, 63, 64), (41, 40, 64, 65), (42, 41, 65, 66), (43, 42, 66, 67), (44, 43, 67, 68), (45, 44, 68, 69), (46, 45, 69, 70), (47, 46, 70, 71), (25, 47, 71, 49), (91, 92, 140, 139), (35, 36, 108, 107), (28, 29, 101, 100), (43, 44, 116, 115), (36, 37, 109, 108), (29, 30, 102, 101), (44, 45, 117, 116), (37, 38, 110, 109), (30, 31, 103, 102), (45, 46, 118, 117), (38, 39, 111, 110), (31, 32, 104, 103), (46, 47, 119, 118), (25, 24, 96, 97), (39, 40, 112, 111), (32, 33, 105, 104), (47, 25, 97, 119), (24, 26, 98, 96), (40, 41, 113, 112), (33, 34, 106, 105), (26, 27, 99, 98), (41, 42, 114, 113), (34, 35, 107, 106), (27, 28, 100, 99), (72, 73, 97, 96), (74, 72, 96, 98), (75, 74, 98, 99), (76, 75, 99, 100), (77, 76, 100, 101), (78, 77, 101, 102), (79, 78, 102, 103), (80, 79, 103, 104), (81, 80, 104, 105), (82, 81, 105, 106), (83, 82, 106, 107), (84, 83, 107, 108), (85, 84, 108, 109), (86, 85, 109, 110), (87, 86, 110, 111), (88, 87, 111, 112), (89, 88, 112, 113), (90, 89, 113, 114), (91, 90, 114, 115), (92, 91, 115, 116), (93, 92, 116, 117), (94, 93, 117, 118), (95, 94, 118, 119), (73, 95, 119, 97), (128, 129, 153, 152), (84, 85, 133, 132), (77, 78, 126, 125), (92, 93, 141, 140), (85, 86, 134, 133), (78, 79, 127, 126), (93, 94, 142, 141), (86, 87, 135, 134), (79, 80, 128, 127), (94, 95, 143, 142), (73, 72, 120, 121), (87, 88, 136, 135), (80, 81, 129, 128), (95, 73, 121, 143), (72, 74, 122, 120), (88, 89, 137, 136), (81, 82, 130, 129), (74, 75, 123, 122), (89, 90, 138, 137), (82, 83, 131, 130), (75, 76, 124, 123), (90, 91, 139, 138), (83, 84, 132, 131), (76, 77, 125, 124), (213, 219, 273, 270), (143, 121, 145, 167), (120, 122, 146, 144), (136, 137, 161, 160), (129, 130, 154, 153), (122, 123, 147, 146), (137, 138, 162, 161), (130, 131, 155, 154), (123, 124, 148, 147), (138, 139, 163, 162), (131, 132, 156, 155), (124, 125, 149, 148), (139, 140, 164, 163), (132, 133, 157, 156), (125, 126, 150, 149), (140, 141, 165, 164), (133, 134, 158, 157), (126, 127, 151, 150), (141, 142, 166, 165), (134, 135, 159, 158), (127, 128, 152, 151), (142, 143, 167, 166), (121, 120, 144, 145), (135, 136, 160, 159), (168, 170, 171, 172, 173, 174, 175, 176, 177, 178, 179, 180, 181, 182, 183, 184, 185, 186, 187, 188, 189, 190, 191, 169), (387, 386, 242, 243), (227, 233, 280, 277), (400, 399, 255, 256), (386, 384, 240, 242), (193, 207, 267, 264), (399, 398, 254, 255), (215, 221, 274, 271), (384, 385, 241, 240), (229, 235, 281, 278), (398, 397, 253, 254), (197, 209, 268, 265), (397, 396, 252, 253), (217, 223, 275, 272), (231, 237, 282, 279), (396, 395, 251, 252), (201, 211, 269, 266), (395, 394, 250, 251), (219, 225, 276, 273), (385, 407, 263, 241), (233, 239, 283, 280), (394, 393, 249, 250), (194, 193, 264, 284), (407, 406, 262, 263), (167, 145, 337, 359), (238, 205, 204, 239), (218, 212, 370, 373), (236, 203, 202, 237), (153, 154, 346, 345), (234, 199, 198, 235), (166, 167, 359, 358), (232, 238, 239, 233), (232, 226, 377, 380), (230, 236, 237, 231), (152, 153, 345, 344), (228, 234, 235, 229), (206, 192, 364, 367), (226, 232, 233, 227), (165, 166, 358, 357), (224, 230, 231, 225), (220, 214, 371, 374), (222, 228, 229, 223), (151, 152, 344, 343), (220, 226, 227, 221), (164, 165, 357, 356), (218, 224, 225, 219), (234, 228, 378, 381), (216, 222, 223, 217), (150, 151, 343, 342), (214, 220, 221, 215), (208, 196, 365, 368), (212, 218, 219, 213), (163, 164, 356, 355), (210, 216, 217, 211), (222, 216, 372, 375), (208, 214, 215, 209), (149, 150, 342, 341), (206, 212, 213, 207), (162, 163, 355, 354), (200, 210, 211, 201), (236, 230, 379, 382), (196, 208, 209, 197), (148, 149, 341, 340), (192, 206, 207, 193), (210, 200, 366, 369), (205, 195, 194, 204), (161, 162, 354, 353), (203, 200, 201, 202), (224, 218, 373, 376), (199, 196, 197, 198), (147, 148, 340, 339), (195, 192, 193, 194), (259, 258, 306, 307), (273, 276, 324, 321), (245, 244, 292, 293), (284, 264, 312, 332), (258, 257, 305, 306), (274, 277, 325, 322), (244, 243, 291, 292), (285, 265, 313, 333), (257, 256, 304, 305), (275, 278, 326, 323), (243, 242, 290, 291), (286, 266, 314, 334), (256, 255, 303, 304), (276, 279, 327, 324), (242, 240, 288, 290), (287, 284, 332, 335), (255, 254, 302, 303), (277, 280, 328, 325), (240, 241, 289, 288), (264, 267, 315, 312), (254, 253, 301, 302), (278, 281, 329, 326), (265, 268, 316, 313), (253, 252, 300, 301), (401, 400, 256, 257), (204, 194, 284, 287), (388, 387, 243, 244), (239, 204, 287, 283), (402, 401, 257, 258), (225, 231, 279, 276), (389, 388, 244, 245), (211, 217, 272, 269), (403, 402, 258, 259), (202, 201, 266, 286), (390, 389, 245, 246), (237, 202, 286, 282), (404, 403, 259, 260), (223, 229, 278, 275), (391, 390, 246, 247), (209, 215, 271, 268), (405, 404, 260, 261), (198, 197, 265, 285), (392, 391, 247, 248), (235, 198, 285, 281), (406, 405, 261, 262), (221, 227, 277, 274), (393, 392, 248, 249), (207, 213, 270, 267), (332, 312, 288, 289), (333, 313, 304, 303), (334, 314, 297, 296), (335, 332, 289, 311), (312, 315, 290, 288), (313, 316, 305, 304), (314, 317, 298, 297), (315, 318, 291, 290), (316, 319, 306, 305), (317, 320, 299, 298), (318, 321, 292, 291), (319, 322, 307, 306), (320, 323, 300, 299), (321, 324, 293, 292), (322, 325, 308, 307), (323, 326, 301, 300), (324, 327, 294, 293), (325, 328, 309, 308), (326, 329, 302, 301), (327, 330, 295, 294), (328, 331, 310, 309), (329, 333, 303, 302), (330, 334, 296, 295), (331, 335, 311, 310), (246, 245, 293, 294), (272, 275, 323, 320), (260, 259, 307, 308), (247, 246, 294, 295), (271, 274, 322, 319), (261, 260, 308, 309), (248, 247, 295, 296), (270, 273, 321, 318), (262, 261, 309, 310), (283, 287, 335, 331), (249, 248, 296, 297), (269, 272, 320, 317), (263, 262, 310, 311), (282, 286, 334, 330), (250, 249, 297, 298), (268, 271, 319, 316), (241, 263, 311, 289), (281, 285, 333, 329), (251, 250, 298, 299), (267, 270, 318, 315), (280, 283, 331, 328), (252, 251, 299, 300), (266, 269, 317, 314), (279, 282, 330, 327), (358, 359, 363, 383), (343, 344, 362, 382), (350, 351, 361, 381), (357, 358, 383, 380), (342, 343, 382, 379), (349, 350, 381, 378), (356, 357, 380, 377), (341, 342, 379, 376), (348, 349, 378, 375), (355, 356, 377, 374), (340, 341, 376, 373), (347, 348, 375, 372), (354, 355, 374, 371), (339, 340, 373, 370), (346, 347, 372, 369), (353, 354, 371, 368), (338, 339, 370, 367), (345, 346, 369, 366), (352, 353, 368, 365), (336, 338, 367, 364), (359, 337, 360, 363), (344, 345, 366, 362), (351, 352, 365, 361), (337, 336, 364, 360), (195, 205, 363, 360), (205, 238, 383, 363), (154, 155, 347, 346), (230, 224, 376, 379), (155, 156, 348, 347), (216, 210, 369, 372), (200, 203, 362, 366), (203, 236, 382, 362), (156, 157, 349, 348), (228, 222, 375, 378), (157, 158, 350, 349), (214, 208, 368, 371), (145, 144, 336, 337), (196, 199, 361, 365), (199, 234, 381, 361), (158, 159, 351, 350), (144, 146, 338, 336), (226, 220, 374, 377), (159, 160, 352, 351), (212, 206, 367, 370), (146, 147, 339, 338), (192, 195, 360, 364), (238, 232, 380, 383), (160, 161, 353, 352), (168, 169, 385, 384), (170, 168, 384, 386), (171, 170, 386, 387), (172, 171, 387, 388), (173, 172, 388, 389), (174, 173, 389, 390), (175, 174, 390, 391), (176, 175, 391, 392), (177, 176, 392, 393), (178, 177, 393, 394), (179, 178, 394, 395), (180, 179, 395, 396), (181, 180, 396, 397), (182, 181, 397, 398), (183, 182, 398, 399), (184, 183, 399, 400), (185, 184, 400, 401), (186, 185, 401, 402), (187, 186, 402, 403), (188, 187, 403, 404), (189, 188, 404, 405), (190, 189, 405, 406), (191, 190, 406, 407), (169, 191, 407, 385)])
_uv = me_circle_002.uv_layers.new(name='UVMap')
_uv.uv.foreach_set('vector', [0.0, 0.0, 0.0, 0.0, 0.0, 0.0, 0.0, 0.0, 0.0, 0.0, 0.0, 0.0, 0.0, 0.0, 0.0, 0.0, 0.0, 0.0, 0.0, 0.0, 0.0, 0.0, 0.0, 0.0, 0.0, 0.0, 0.0, 0.0, 0.0, 0.0, 0.0, 0.0, 0.0, 0.0, 0.0, 0.0, 0.0, 0.0, 0.0, 0.0, 0.0, 0.0, 0.0, 0.0, 0.0, 0.0, 0.0, 0.0, 0.0, 0.0, 0.0, 0.0, 0.0, 0.0, 0.0, 0.0, 0.0, 0.0, 0.0, 0.0, 0.0, 0.0, 0.0, 0.0, 0.0, 0.0, 0.0, 0.0, 0.0, 0.0, 0.0, 0.0, 0.0, 0.0, 0.0, 0.0, 0.0, 0.0, 0.0, 0.0, 0.0, 0.0, 0.0, 0.0, 0.0, 0.0, 0.0, 0.0, 0.0, 0.0, 0.0, 0.0, 0.0, 0.0, 0.0, 0.0, 0.0, 0.0, 0.0, 0.0, 0.0, 0.0, 0.0, 0.0, 0.0, 0.0, 0.0, 0.0, 0.0, 0.0, 0.0, 0.0, 0.0, 0.0, 0.0, 0.0, 0.0, 0.0, 0.0, 0.0, 0.0, 0.0, 0.0, 0.0, 0.0, 0.0, 0.0, 0.0, 0.0, 0.0, 0.0, 0.0, 0.0, 0.0, 0.0, 0.0, 0.0, 0.0, 0.0, 0.0, 0.0, 0.0, 0.0, 0.0, 0.0, 0.0, 0.0, 0.0, 0.0, 0.0, 0.0, 0.0, 0.0, 0.0, 0.0, 0.0, 0.0, 0.0, 0.0, 0.0, 0.0, 0.0, 0.0, 0.0, 0.0, 0.0, 0.0, 0.0, 0.0, 0.0, 0.0, 0.0, 0.0, 0.0, 0.0, 0.0, 0.0, 0.0, 0.0, 0.0, 0.0, 0.0, 0.0, 0.0, 0.0, 0.0, 0.0, 0.0, 0.0, 0.0, 0.0, 0.0, 0.0, 0.0, 0.0, 0.0, 0.0, 0.0, 0.0, 0.0, 0.0, 0.0, 0.0, 0.0, 0.0, 0.0, 0.0, 0.0, 0.0, 0.0, 0.0, 0.0, 0.0, 0.0, 0.0, 0.0, 0.0, 0.0, 0.0, 0.0, 0.0, 0.0, 0.0, 0.0, 0.0, 0.0, 0.0, 0.0, 0.0, 0.0, 0.0, 0.0, 0.0, 0.0, 0.0, 0.0, 0.0, 0.0, 0.0, 0.0, 0.0, 0.0, 0.0, 0.0, 0.0, 0.0, 0.0, 0.0, 0.0, 0.0, 0.0, 0.0, 0.0, 0.0, 0.0, 0.0, 0.0, 0.0, 0.0, 0.0, 0.0, 0.0, 0.0, 0.0, 0.0, 0.0, 0.0, 0.0, 0.0, 0.0, 0.0, 0.0, 0.0, 0.0, 0.0, 0.0, 0.0, 0.0, 0.0, 0.0, 0.0, 0.0, 0.0, 0.0, 0.0, 0.0, 0.0, 0.0, 0.0, 0.0, 0.0, 0.0, 0.0, 0.0, 0.0, 0.0, 0.0, 0.0, 0.0, 0.0, 0.0, 0.0, 0.0, 0.0, 0.0, 0.0, 0.0, 0.0, 0.0, 0.0, 0.0, 0.0, 0.0, 0.0, 0.0, 0.0, 0.0, 0.0, 0.0, 0.0, 0.0, 0.0, 0.0, 0.0, 0.0, 0.0, 0.0, 0.0, 0.0, 0.0, 0.0, 0.0, 0.0, 0.0, 0.0, 0.0, 0.0, 0.0, 0.0, 0.0, 0.0, 0.0, 0.0, 0.0, 0.0, 0.0, 0.0, 0.0, 0.0, 0.0, 0.0, 0.0, 0.0, 0.0, 0.0, 0.0, 0.0, 0.0, 0.0, 0.0, 0.0, 0.0, 0.0, 0.0, 0.0, 0.0, 0.0, 0.0, 0.0, 0.0, 0.0, 0.0, 0.0, 0.0, 0.0, 0.0, 0.0, 0.0, 0.0, 0.0, 0.0, 0.0, 0.0, 0.0, 0.0, 0.0, 0.0, 0.0, 0.0, 0.0, 0.0, 0.0, 0.0, 0.0, 0.0, 0.0, 0.0, 0.0, 0.0, 0.0, 0.0, 0.0, 0.0, 0.0, 0.0, 0.0, 0.0, 0.0, 0.0, 0.0, 0.0, 0.0, 0.0, 0.0, 0.0, 0.0, 0.0, 0.0, 0.0, 0.0, 0.0, 0.0, 0.0, 0.0, 0.0, 0.0, 0.0, 0.0, 0.0, 0.0, 0.0, 0.0, 0.0, 0.0, 0.0, 0.0, 0.0, 0.0, 0.0, 0.0, 0.0, 0.0, 0.0, 0.0, 0.0, 0.0, 0.0, 0.0, 0.0, 0.0, 0.0, 0.0, 0.0, 0.0, 0.0, 0.0, 0.0, 0.0, 0.0, 0.0, 0.0, 0.0, 0.0, 0.0, 0.0, 0.0, 0.0, 0.0, 0.0, 0.0, 0.0, 0.0, 0.0, 0.0, 0.0, 0.0, 0.0, 0.0, 0.0, 0.0, 0.0, 0.0, 0.0, 0.0, 0.0, 0.0, 0.0, 0.0, 0.0, 0.0, 0.0, 0.0, 0.0, 0.0, 0.0, 0.0, 0.0, 0.0, 0.0, 0.0, 0.0, 0.0, 0.0, 0.0, 0.0, 0.0, 0.0, 0.0, 0.0, 0.0, 0.0, 0.0, 0.0, 0.0, 0.0, 0.0, 0.0, 0.0, 0.0, 0.0, 0.0, 0.0, 0.0, 0.0, 0.0, 0.0, 0.0, 0.0, 0.0, 0.0, 0.0, 0.0, 0.0, 0.0, 0.0, 0.0, 0.0, 0.0, 0.0, 0.0, 0.0, 0.0, 0.0, 0.0, 0.0, 0.0, 0.0, 0.0, 0.0, 0.0, 0.0, 0.0, 0.0, 0.0, 0.0, 0.0, 0.0, 0.0, 0.0, 0.0, 0.0, 0.0, 0.0, 0.0, 0.0, 0.0, 0.0, 0.0, 0.0, 0.0, 0.0, 0.0, 0.0, 0.0, 0.0, 0.0, 0.0, 0.0, 0.0, 0.0, 0.0, 0.0, 0.0, 0.0, 0.0, 0.0, 0.0, 0.0, 0.0, 0.0, 0.0, 0.0, 0.0, 0.0, 0.0, 0.0, 0.0, 0.0, 0.0, 0.0, 0.0, 0.0, 0.0, 0.0, 0.0, 0.0, 0.0, 0.0, 0.0, 0.0, 0.0, 0.0, 0.0, 0.0, 0.0, 0.0, 0.0, 0.0, 0.0, 0.0, 0.0, 0.0, 0.0, 0.0, 0.0, 0.0, 0.0, 0.0, 0.0, 0.0, 0.0, 0.0, 0.0, 0.0, 0.0, 0.0, 0.0, 0.0, 0.0, 0.0, 0.0, 0.0, 0.0, 0.0, 0.0, 0.0, 0.0, 0.0, 0.0, 0.0, 0.0, 0.0, 0.0, 0.0, 0.0, 0.0, 0.0, 0.0, 0.0, 0.0, 0.0, 0.0, 0.0, 0.0, 0.0, 0.0, 0.0, 0.0, 0.0, 0.0, 0.0, 0.0, 0.0, 0.0, 0.0, 0.0, 0.0, 0.0, 0.0, 0.0, 0.0, 0.0, 0.0, 0.0, 0.0, 0.0, 0.0, 0.0, 0.0, 0.0, 0.0, 0.0, 0.0, 0.0, 0.0, 0.0, 0.0, 0.0, 0.0, 0.0, 0.0, 0.0, 0.0, 0.0, 0.0, 0.0, 0.0, 0.0, 0.0, 0.0, 0.0, 0.0, 0.0, 0.0, 0.0, 0.0, 0.0, 0.0, 0.0, 0.0, 0.0, 0.0, 0.0, 0.0, 0.0, 0.0, 0.0, 0.0, 0.0, 0.0, 0.0, 0.0, 0.0, 0.0, 0.0, 0.0, 0.0, 0.0, 0.0, 0.0, 0.0, 0.0, 0.0, 0.0, 0.0, 0.0, 0.0, 0.0, 0.0, 0.0, 0.0, 0.0, 0.0, 0.0, 0.0, 0.0, 0.0, 0.0, 0.0, 0.0, 0.0, 0.0, 0.0, 0.0, 0.0, 0.0, 0.0, 0.0, 0.0, 0.0, 0.0, 0.0, 0.0, 0.0, 0.0, 0.0, 0.0, 0.0, 0.0, 0.0, 0.0, 0.0, 0.0, 0.0, 0.0, 0.0, 0.0, 0.0, 0.0, 0.0, 0.0, 0.0, 0.0, 0.0, 0.0, 0.0, 0.0, 0.0, 0.0, 0.0, 0.0, 0.0, 0.0, 0.0, 0.0, 0.0, 0.0, 0.0, 0.0, 0.0, 0.0, 0.0, 0.0, 0.0, 0.0, 0.0, 0.0, 0.0, 0.0, 0.0, 0.0, 0.0, 0.0, 0.0, 0.0, 0.0, 0.0, 0.0, 0.0, 0.0, 0.0, 0.0, 0.0, 0.0, 0.0, 0.0, 0.0, 0.0, 0.0, 0.0, 0.0, 0.0, 0.0, 0.0, 0.0, 0.0, 0.0, 0.0, 0.0, 0.0, 0.0, 0.0, 0.0, 0.0, 0.0, 0.0, 0.0, 0.0, 0.0, 0.0, 0.0, 0.0, 0.0, 0.0, 0.0, 0.0, 0.0, 0.0, 0.0, 0.0, 0.0, 0.0, 0.0, 0.0, 0.0, 0.0, 0.0, 0.0, 0.0, 0.0, 0.0, 0.0, 0.0, 0.0, 0.0, 0.0, 0.0, 0.0, 0.0, 0.0, 0.0, 0.0, 0.0, 0.0, 0.0, 0.0, 0.0, 0.0, 0.0, 0.0, 0.0, 0.0, 0.0, 0.0, 0.0, 0.0, 0.0, 0.0, 0.0, 0.0, 0.0, 0.0, 0.0, 0.0, 0.0, 0.0, 0.0, 0.0, 0.0, 0.0, 0.0, 0.0, 0.0, 0.0, 0.0, 0.0, 0.0, 0.0, 0.0, 0.0, 0.0, 0.0, 0.0, 0.0, 0.0, 0.0, 0.0, 0.0, 0.0, 0.0, 0.0, 0.0, 0.0, 0.0, 0.0, 0.0, 0.0, 0.0, 0.0, 0.0, 0.0, 0.0, 0.0, 0.0, 0.0, 0.0, 0.0, 0.0, 0.0, 0.0, 0.0, 0.0, 0.0, 0.0, 0.0, 0.0, 0.0, 0.0, 0.0, 0.0, 0.0, 0.0, 0.0, 0.0, 0.0, 0.0, 0.0, 0.0, 0.0, 0.0, 0.0, 0.0, 0.0, 0.0, 0.0, 0.0, 0.0, 0.0, 0.0, 0.0, 0.0, 0.0, 0.0, 0.0, 0.0, 0.0, 0.0, 0.0, 0.0, 0.0, 0.0, 0.0, 0.0, 0.0, 0.0, 0.0, 0.0, 0.0, 0.0, 0.0, 0.0, 0.0, 0.0, 0.0, 0.0, 0.0, 0.0, 0.0, 0.0, 0.0, 0.0, 0.0, 0.0, 0.0, 0.0, 0.0, 0.0, 0.0, 0.0, 0.0, 0.0, 0.0, 0.0, 0.0, 0.0, 0.0, 0.0, 0.0, 0.0, 0.0, 0.0, 0.0, 0.0, 0.0, 0.0, 0.0, 0.0, 0.0, 0.0, 0.0, 0.0, 0.0, 0.0, 0.0, 0.0, 0.0, 0.0, 0.0, 0.0, 0.0, 0.0, 0.0, 0.0, 0.0, 0.0, 0.0, 0.0, 0.0, 0.0, 0.0, 0.0, 0.0, 0.0, 0.0, 0.0, 0.0, 0.0, 0.0, 0.0, 0.0, 0.0, 0.0, 0.0, 0.0, 0.0, 0.0, 0.0, 0.0, 0.0, 0.0, 0.0, 0.0, 0.0, 0.0, 0.0, 0.0, 0.0, 0.0, 0.0, 0.0, 0.0, 0.0, 0.0, 0.0, 0.0, 0.0, 0.0, 0.0, 0.0, 0.0, 0.0, 0.0, 0.0, 0.0, 0.0, 0.0, 0.0, 0.0, 0.0, 0.0, 0.0, 0.0, 0.0, 0.0, 0.0, 0.0, 0.0, 0.0, 0.0, 0.0, 0.0, 0.0, 0.0, 0.0, 0.0, 0.0, 0.0, 0.0, 0.0, 0.0, 0.0, 0.0, 0.0, 0.0, 0.0, 0.0, 0.0, 0.0, 0.0, 0.0, 0.0, 0.0, 0.0, 0.0, 0.0, 0.0, 0.0, 0.0, 0.0, 0.0, 0.0, 0.0, 0.0, 0.0, 0.0, 0.0, 0.0, 0.0, 0.0, 0.0, 0.0, 0.0, 0.0, 0.0, 0.0, 0.0, 0.0, 0.0, 0.0, 0.0, 0.0, 0.0, 0.0, 0.0, 0.0, 0.0, 0.0, 0.0, 0.0, 0.0, 0.0, 0.0, 0.0, 0.0, 0.0, 0.0, 0.0, 0.0, 0.0, 0.0, 0.0, 0.0, 0.0, 0.0, 0.0, 0.0, 0.0, 0.0, 0.0, 0.0, 0.0, 0.0, 0.0, 0.0, 0.0, 0.0, 0.0, 0.0, 0.0, 0.0, 0.0, 0.0, 0.0, 0.0, 0.0, 0.0, 0.0, 0.0, 0.0, 0.0, 0.0, 0.0, 0.0, 0.0, 0.0, 0.0, 0.0, 0.0, 0.0, 0.0, 0.0, 0.0, 0.0, 0.0, 0.0, 0.0, 0.0, 0.0, 0.0, 0.0, 0.0, 0.0, 0.0, 0.0, 0.0, 0.0, 0.0, 0.0, 0.0, 0.0, 0.0, 0.0, 0.0, 0.0, 0.0, 0.0, 0.0, 0.0, 0.0, 0.0, 0.0, 0.0, 0.0, 0.0, 0.0, 0.0, 0.0, 0.0, 0.0, 0.0, 0.0, 0.0, 0.0, 0.0, 0.0, 0.0, 0.0, 0.0, 0.0, 0.0, 0.0, 0.0, 0.0, 0.0, 0.0, 0.0, 0.0, 0.0, 0.0, 0.0, 0.0, 0.0, 0.0, 0.0, 0.0, 0.0, 0.0, 0.0, 0.0, 0.0, 0.0, 0.0, 0.0, 0.0, 0.0, 0.0, 0.0, 0.0, 0.0, 0.0, 0.0, 0.0, 0.0, 0.0, 0.0, 0.0, 0.0, 0.0, 0.0, 0.0, 0.0, 0.0, 0.0, 0.0, 0.0, 0.0, 0.0, 0.0, 0.0, 0.0, 0.0, 0.0, 0.0, 0.0, 0.0, 0.0, 0.0, 0.0, 0.0, 0.0, 0.0, 0.0, 0.0, 0.0, 0.0, 0.0, 0.0, 0.0, 0.0, 0.0, 0.0, 0.0, 0.0, 0.0, 0.0, 0.0, 0.0, 0.0, 0.0, 0.0, 0.0, 0.0, 0.0, 0.0, 0.0, 0.0, 0.0, 0.0, 0.0, 0.0, 0.0, 0.0, 0.0, 0.0, 0.0, 0.0, 0.0, 0.0, 0.0, 0.0, 0.0, 0.0, 0.0, 0.0, 0.0, 0.0, 0.0, 0.0, 0.0, 0.0, 0.0, 0.0, 0.0, 0.0, 0.0, 0.0, 0.0, 0.0, 0.0, 0.0, 0.0, 0.0, 0.0, 0.0, 0.0, 0.0, 0.0, 0.0, 0.0, 0.0, 0.0, 0.0, 0.0, 0.0, 0.0, 0.0, 0.0, 0.0, 0.0, 0.0, 0.0, 0.0, 0.0, 0.0, 0.0, 0.0, 0.0, 0.0, 0.0, 0.0, 0.0, 0.0, 0.0, 0.0, 0.0, 0.0, 0.0, 0.0, 0.0, 0.0, 0.0, 0.0, 0.0, 0.0, 0.0, 0.0, 0.0, 0.0, 0.0, 0.0, 0.0, 0.0, 0.0, 0.0, 0.0, 0.0, 0.0, 0.0, 0.0, 0.0, 0.0, 0.0, 0.0, 0.0, 0.0, 0.0, 0.0, 0.0, 0.0, 0.0, 0.0, 0.0, 0.0, 0.0, 0.0, 0.0, 0.0, 0.0, 0.0, 0.0, 0.0, 0.0, 0.0, 0.0, 0.0, 0.0, 0.0, 0.0, 0.0, 0.0, 0.0, 0.0, 0.0, 0.0, 0.0, 0.0, 0.0, 0.0, 0.0, 0.0, 0.0, 0.0, 0.0, 0.0, 0.0, 0.0, 0.0, 0.0, 0.0, 0.0, 0.0, 0.0, 0.0, 0.0, 0.0, 0.0, 0.0, 0.0, 0.0, 0.0, 0.0, 0.0, 0.0, 0.0, 0.0, 0.0, 0.0, 0.0, 0.0, 0.0, 0.0, 0.0, 0.0, 0.0, 0.0, 0.0, 0.0, 0.0, 0.0, 0.0, 0.0, 0.0, 0.0, 0.0, 0.0, 0.0, 0.0, 0.0, 0.0, 0.0, 0.0, 0.0, 0.0, 0.0, 0.0, 0.0, 0.0, 0.0, 0.0, 0.0, 0.0, 0.0, 0.0, 0.0, 0.0, 0.0, 0.0, 0.0, 0.0, 0.0, 0.0, 0.0, 0.0, 0.0, 0.0, 0.0, 0.0, 0.0, 0.0, 0.0, 0.0, 0.0, 0.0, 0.0, 0.0, 0.0, 0.0, 0.0, 0.0, 0.0, 0.0, 0.0, 0.0, 0.0, 0.0, 0.0, 0.0, 0.0, 0.0, 0.0, 0.0, 0.0, 0.0, 0.0, 0.0, 0.0, 0.0, 0.0, 0.0, 0.0, 0.0, 0.0, 0.0, 0.0, 0.0, 0.0, 0.0, 0.0, 0.0, 0.0, 0.0, 0.0, 0.0, 0.0, 0.0, 0.0, 0.0, 0.0, 0.0, 0.0, 0.0, 0.0, 0.0, 0.0, 0.0, 0.0, 0.0, 0.0, 0.0, 0.0, 0.0, 0.0, 0.0, 0.0, 0.0, 0.0, 0.0, 0.0, 0.0, 0.0, 0.0, 0.0, 0.0, 0.0, 0.0, 0.0, 0.0, 0.0, 0.0, 0.0, 0.0, 0.0, 0.0, 0.0, 0.0, 0.0, 0.0, 0.0, 0.0, 0.0, 0.0, 0.0, 0.0, 0.0, 0.0, 0.0, 0.0, 0.0, 0.0, 0.0, 0.0, 0.0, 0.0, 0.0, 0.0, 0.0, 0.0, 0.0, 0.0, 0.0, 0.0, 0.0, 0.0, 0.0, 0.0, 0.0, 0.0, 0.0, 0.0, 0.0, 0.0, 0.0, 0.0, 0.0, 0.0, 0.0, 0.0, 0.0, 0.0, 0.0, 0.0, 0.0, 0.0, 0.0, 0.0, 0.0, 0.0, 0.0, 0.0, 0.0, 0.0, 0.0, 0.0, 0.0, 0.0, 0.0, 0.0, 0.0, 0.0, 0.0, 0.0, 0.0, 0.0, 0.0, 0.0, 0.0, 0.0, 0.0, 0.0, 0.0, 0.0, 0.0, 0.0, 0.0, 0.0, 0.0, 0.0, 0.0, 0.0, 0.0, 0.0, 0.0, 0.0, 0.0, 0.0, 0.0, 0.0, 0.0, 0.0, 0.0, 0.0, 0.0, 0.0, 0.0, 0.0, 0.0, 0.0, 0.0, 0.0, 0.0, 0.0, 0.0, 0.0, 0.0, 0.0, 0.0, 0.0, 0.0, 0.0, 0.0, 0.0, 0.0, 0.0, 0.0, 0.0, 0.0, 0.0, 0.0, 0.0, 0.0, 0.0, 0.0, 0.0, 0.0, 0.0, 0.0, 0.0, 0.0, 0.0, 0.0, 0.0, 0.0, 0.0, 0.0, 0.0, 0.0, 0.0, 0.0, 0.0, 0.0, 0.0, 0.0, 0.0, 0.0, 0.0, 0.0, 0.0, 0.0, 0.0, 0.0, 0.0, 0.0, 0.0, 0.0, 0.0, 0.0, 0.0, 0.0, 0.0, 0.0, 0.0, 0.0, 0.0, 0.0, 0.0, 0.0, 0.0, 0.0, 0.0, 0.0, 0.0, 0.0, 0.0, 0.0, 0.0, 0.0, 0.0, 0.0, 0.0, 0.0, 0.0, 0.0, 0.0, 0.0, 0.0, 0.0, 0.0, 0.0, 0.0, 0.0, 0.0, 0.0, 0.0, 0.0, 0.0, 0.0, 0.0, 0.0, 0.0, 0.0, 0.0, 0.0, 0.0, 0.0, 0.0, 0.0, 0.0, 0.0, 0.0, 0.0, 0.0, 0.0, 0.0, 0.0, 0.0, 0.0, 0.0, 0.0, 0.0, 0.0, 0.0, 0.0, 0.0, 0.0, 0.0, 0.0, 0.0, 0.0, 0.0, 0.0, 0.0, 0.0, 0.0, 0.0, 0.0, 0.0, 0.0, 0.0, 0.0, 0.0, 0.0, 0.0, 0.0, 0.0, 0.0, 0.0, 0.0, 0.0, 0.0, 0.0, 0.0, 0.0, 0.0, 0.0, 0.0, 0.0, 0.0, 0.0, 0.0, 0.0, 0.0, 0.0, 0.0, 0.0, 0.0, 0.0, 0.0, 0.0, 0.0, 0.0, 0.0, 0.0, 0.0, 0.0, 0.0, 0.0, 0.0, 0.0, 0.0, 0.0, 0.0, 0.0, 0.0, 0.0, 0.0, 0.0, 0.0, 0.0, 0.0, 0.0, 0.0, 0.0, 0.0, 0.0, 0.0, 0.0, 0.0, 0.0, 0.0, 0.0, 0.0, 0.0, 0.0, 0.0, 0.0, 0.0, 0.0, 0.0, 0.0, 0.0, 0.0, 0.0, 0.0, 0.0, 0.0, 0.0, 0.0, 0.0, 0.0, 0.0, 0.0, 0.0, 0.0, 0.0, 0.0, 0.0, 0.0, 0.0, 0.0, 0.0, 0.0, 0.0, 0.0, 0.0, 0.0, 0.0, 0.0, 0.0, 0.0, 0.0, 0.0, 0.0, 0.0, 0.0, 0.0, 0.0, 0.0, 0.0, 0.0, 0.0, 0.0, 0.0, 0.0, 0.0, 0.0, 0.0, 0.0, 0.0, 0.0, 0.0, 0.0, 0.0, 0.0, 0.0, 0.0, 0.0, 0.0, 0.0, 0.0, 0.0, 0.0, 0.0, 0.0, 0.0, 0.0, 0.0, 0.0, 0.0, 0.0, 0.0, 0.0, 0.0, 0.0, 0.0, 0.0, 0.0, 0.0, 0.0, 0.0, 0.0, 0.0, 0.0, 0.0, 0.0, 0.0, 0.0, 0.0, 0.0, 0.0, 0.0, 0.0, 0.0, 0.0, 0.0, 0.0, 0.0, 0.0, 0.0, 0.0, 0.0, 0.0, 0.0, 0.0, 0.0, 0.0, 0.0, 0.0, 0.0, 0.0, 0.0, 0.0, 0.0, 0.0, 0.0, 0.0, 0.0, 0.0, 0.0, 0.0, 0.0, 0.0, 0.0, 0.0, 0.0, 0.0, 0.0, 0.0, 0.0, 0.0, 0.0, 0.0, 0.0, 0.0, 0.0, 0.0, 0.0, 0.0, 0.0, 0.0, 0.0, 0.0, 0.0, 0.0, 0.0, 0.0, 0.0, 0.0, 0.0, 0.0, 0.0, 0.0, 0.0, 0.0, 0.0, 0.0, 0.0, 0.0, 0.0, 0.0, 0.0, 0.0, 0.0, 0.0, 0.0, 0.0, 0.0, 0.0, 0.0, 0.0, 0.0, 0.0, 0.0, 0.0, 0.0, 0.0, 0.0, 0.0, 0.0, 0.0, 0.0, 0.0, 0.0, 0.0, 0.0, 0.0, 0.0, 0.0, 0.0, 0.0, 0.0, 0.0, 0.0, 0.0, 0.0, 0.0, 0.0, 0.0, 0.0, 0.0, 0.0, 0.0, 0.0, 0.0, 0.0, 0.0, 0.0, 0.0, 0.0, 0.0, 0.0, 0.0, 0.0, 0.0, 0.0, 0.0, 0.0, 0.0, 0.0, 0.0, 0.0, 0.0, 0.0, 0.0, 0.0, 0.0, 0.0, 0.0, 0.0, 0.0, 0.0, 0.0, 0.0, 0.0, 0.0, 0.0, 0.0, 0.0, 0.0, 0.0, 0.0, 0.0, 0.0, 0.0, 0.0, 0.0, 0.0, 0.0, 0.0, 0.0, 0.0, 0.0, 0.0, 0.0, 0.0, 0.0, 0.0, 0.0, 0.0, 0.0, 0.0, 0.0, 0.0, 0.0, 0.0, 0.0, 0.0, 0.0, 0.0, 0.0, 0.0, 0.0, 0.0, 0.0, 0.0, 0.0, 0.0, 0.0, 0.0, 0.0, 0.0, 0.0, 0.0, 0.0, 0.0, 0.0, 0.0, 0.0, 0.0, 0.0, 0.0, 0.0, 0.0, 0.0, 0.0, 0.0, 0.0, 0.0, 0.0, 0.0, 0.0, 0.0, 0.0, 0.0, 0.0, 0.0, 0.0, 0.0, 0.0, 0.0, 0.0, 0.0, 0.0, 0.0, 0.0, 0.0, 0.0, 0.0, 0.0, 0.0, 0.0, 0.0, 0.0, 0.0, 0.0, 0.0, 0.0, 0.0, 0.0, 0.0, 0.0, 0.0, 0.0, 0.0, 0.0, 0.0, 0.0, 0.0, 0.0, 0.0, 0.0, 0.0, 0.0, 0.0, 0.0, 0.0, 0.0, 0.0, 0.0, 0.0, 0.0, 0.0, 0.0, 0.0, 0.0, 0.0, 0.0, 0.0, 0.0, 0.0, 0.0, 0.0, 0.0, 0.0, 0.0, 0.0, 0.0, 0.0, 0.0, 0.0, 0.0, 0.0, 0.0, 0.0, 0.0, 0.0, 0.0, 0.0, 0.0, 0.0, 0.0, 0.0, 0.0, 0.0, 0.0, 0.0, 0.0, 0.0, 0.0, 0.0, 0.0, 0.0, 0.0, 0.0, 0.0, 0.0, 0.0, 0.0, 0.0, 0.0, 0.0, 0.0, 0.0, 0.0, 0.0, 0.0, 0.0, 0.0, 0.0, 0.0, 0.0, 0.0, 0.0, 0.0, 0.0, 0.0, 0.0, 0.0, 0.0, 0.0, 0.0, 0.0, 0.0, 0.0, 0.0, 0.0, 0.0, 0.0, 0.0, 0.0, 0.0, 0.0, 0.0, 0.0, 0.0, 0.0, 0.0, 0.0, 0.0, 0.0, 0.0, 0.0, 0.0, 0.0, 0.0, 0.0, 0.0, 0.0, 0.0, 0.0, 0.0, 0.0, 0.0, 0.0, 0.0, 0.0, 0.0, 0.0, 0.0, 0.0, 0.0, 0.0, 0.0, 0.0, 0.0, 0.0, 0.0, 0.0, 0.0, 0.0, 0.0, 0.0, 0.0, 0.0, 0.0, 0.0, 0.0, 0.0, 0.0, 0.0, 0.0, 0.0, 0.0, 0.0, 0.0, 0.0, 0.0, 0.0, 0.0, 0.0, 0.0, 0.0, 0.0, 0.0, 0.0, 0.0, 0.0, 0.0, 0.0, 0.0, 0.0, 0.0, 0.0, 0.0, 0.0, 0.0, 0.0, 0.0, 0.0, 0.0, 0.0, 0.0, 0.0, 0.0, 0.0, 0.0, 0.0, 0.0, 0.0, 0.0, 0.0, 0.0, 0.0, 0.0, 0.0, 0.0, 0.0, 0.0, 0.0, 0.0, 0.0, 0.0, 0.0, 0.0, 0.0, 0.0, 0.0, 0.0, 0.0, 0.0, 0.0, 0.0, 0.0, 0.0, 0.0, 0.0, 0.0, 0.0, 0.0, 0.0, 0.0, 0.0, 0.0, 0.0, 0.0, 0.0, 0.0, 0.0, 0.0, 0.0, 0.0, 0.0, 0.0, 0.0, 0.0, 0.0, 0.0, 0.0, 0.0, 0.0, 0.0, 0.0, 0.0, 0.0, 0.0, 0.0, 0.0, 0.0, 0.0, 0.0, 0.0, 0.0, 0.0, 0.0, 0.0, 0.0, 0.0, 0.0, 0.0, 0.0, 0.0, 0.0, 0.0, 0.0, 0.0, 0.0, 0.0, 0.0, 0.0, 0.0, 0.0, 0.0, 0.0, 0.0, 0.0, 0.0, 0.0, 0.0, 0.0, 0.0, 0.0, 0.0, 0.0, 0.0, 0.0, 0.0, 0.0, 0.0, 0.0, 0.0, 0.0, 0.0, 0.0, 0.0, 0.0, 0.0, 0.0, 0.0, 0.0, 0.0, 0.0, 0.0, 0.0, 0.0, 0.0, 0.0, 0.0, 0.0, 0.0, 0.0, 0.0, 0.0, 0.0, 0.0, 0.0, 0.0, 0.0, 0.0, 0.0, 0.0, 0.0, 0.0, 0.0, 0.0, 0.0, 0.0, 0.0, 0.0, 0.0, 0.0, 0.0, 0.0, 0.0, 0.0, 0.0, 0.0, 0.0, 0.0, 0.0, 0.0, 0.0, 0.0, 0.0, 0.0, 0.0, 0.0, 0.0, 0.0, 0.0, 0.0, 0.0, 0.0, 0.0, 0.0, 0.0, 0.0, 0.0, 0.0, 0.0, 0.0, 0.0, 0.0, 0.0, 0.0, 0.0, 0.0, 0.0, 0.0, 0.0, 0.0, 0.0, 0.0, 0.0, 0.0, 0.0, 0.0, 0.0, 0.0, 0.0, 0.0, 0.0, 0.0, 0.0, 0.0, 0.0, 0.0, 0.0, 0.0, 0.0, 0.0, 0.0, 0.0, 0.0, 0.0, 0.0, 0.0, 0.0, 0.0, 0.0, 0.0, 0.0, 0.0, 0.0, 0.0, 0.0, 0.0, 0.0, 0.0, 0.0, 0.0, 0.0, 0.0, 0.0, 0.0, 0.0, 0.0, 0.0, 0.0, 0.0, 0.0, 0.0, 0.0, 0.0, 0.0, 0.0, 0.0, 0.0, 0.0, 0.0, 0.0, 0.0, 0.0, 0.0, 0.0, 0.0, 0.0, 0.0, 0.0, 0.0, 0.0, 0.0, 0.0, 0.0, 0.0, 0.0, 0.0, 0.0, 0.0, 0.0, 0.0, 0.0, 0.0, 0.0, 0.0, 0.0, 0.0, 0.0, 0.0, 0.0, 0.0, 0.0, 0.0, 0.0, 0.0, 0.0, 0.0, 0.0, 0.0, 0.0, 0.0, 0.0, 0.0, 0.0, 0.0, 0.0, 0.0, 0.0, 0.0, 0.0, 0.0, 0.0, 0.0, 0.0, 0.0, 0.0, 0.0, 0.0, 0.0, 0.0, 0.0, 0.0, 0.0, 0.0, 0.0, 0.0, 0.0, 0.0, 0.0, 0.0, 0.0, 0.0, 0.0, 0.0, 0.0, 0.0, 0.0, 0.0, 0.0, 0.0, 0.0, 0.0, 0.0, 0.0, 0.0, 0.0, 0.0, 0.0, 0.0, 0.0, 0.0, 0.0, 0.0, 0.0, 0.0, 0.0, 0.0, 0.0, 0.0, 0.0, 0.0, 0.0, 0.0, 0.0, 0.0, 0.0, 0.0, 0.0, 0.0, 0.0, 0.0, 0.0, 0.0, 0.0, 0.0, 0.0, 0.0, 0.0, 0.0, 0.0, 0.0, 0.0, 0.0, 0.0, 0.0, 0.0, 0.0, 0.0, 0.0, 0.0, 0.0, 0.0, 0.0, 0.0, 0.0, 0.0, 0.0, 0.0, 0.0, 0.0, 0.0, 0.0, 0.0, 0.0, 0.0, 0.0, 0.0, 0.0, 0.0, 0.0, 0.0, 0.0, 0.0, 0.0, 0.0, 0.0, 0.0, 0.0, 0.0, 0.0, 0.0, 0.0, 0.0, 0.0, 0.0, 0.0, 0.0, 0.0, 0.0, 0.0, 0.0, 0.0, 0.0, 0.0, 0.0, 0.0, 0.0, 0.0, 0.0, 0.0, 0.0, 0.0, 0.0, 0.0, 0.0, 0.0, 0.0, 0.0, 0.0, 0.0, 0.0, 0.0, 0.0, 0.0, 0.0, 0.0, 0.0, 0.0, 0.0, 0.0, 0.0, 0.0, 0.0, 0.0, 0.0, 0.0, 0.0, 0.0, 0.0, 0.0, 0.0, 0.0, 0.0, 0.0, 0.0, 0.0, 0.0, 0.0, 0.0, 0.0, 0.0, 0.0, 0.0, 0.0, 0.0, 0.0, 0.0, 0.0, 0.0, 0.0, 0.0, 0.0, 0.0, 0.0, 0.0, 0.0, 0.0, 0.0, 0.0, 0.0, 0.0, 0.0, 0.0, 0.0, 0.0, 0.0, 0.0, 0.0, 0.0, 0.0, 0.0, 0.0, 0.0, 0.0, 0.0, 0.0, 0.0, 0.0, 0.0, 0.0, 0.0, 0.0, 0.0, 0.0, 0.0, 0.0, 0.0, 0.0, 0.0, 0.0, 0.0, 0.0, 0.0, 0.0, 0.0, 0.0, 0.0, 0.0, 0.0, 0.0, 0.0, 0.0, 0.0, 0.0, 0.0, 0.0, 0.0, 0.0, 0.0, 0.0, 0.0, 0.0, 0.0, 0.0, 0.0, 0.0, 0.0, 0.0, 0.0, 0.0, 0.0, 0.0, 0.0, 0.0, 0.0, 0.0, 0.0, 0.0, 0.0, 0.0, 0.0, 0.0, 0.0, 0.0, 0.0, 0.0, 0.0, 0.0, 0.0, 0.0, 0.0, 0.0, 0.0, 0.0, 0.0, 0.0, 0.0, 0.0, 0.0, 0.0, 0.0, 0.0, 0.0, 0.0, 0.0, 0.0, 0.0, 0.0, 0.0, 0.0, 0.0, 0.0, 0.0, 0.0, 0.0, 0.0, 0.0, 0.0, 0.0, 0.0, 0.0, 0.0, 0.0, 0.0, 0.0, 0.0, 0.0, 0.0, 0.0, 0.0, 0.0, 0.0, 0.0, 0.0, 0.0, 0.0, 0.0, 0.0, 0.0, 0.0, 0.0, 0.0, 0.0, 0.0, 0.0, 0.0, 0.0, 0.0, 0.0, 0.0, 0.0, 0.0, 0.0, 0.0, 0.0, 0.0, 0.0, 0.0, 0.0, 0.0, 0.0, 0.0, 0.0, 0.0, 0.0, 0.0, 0.0, 0.0, 0.0, 0.0, 0.0, 0.0, 0.0, 0.0, 0.0, 0.0, 0.0, 0.0, 0.0, 0.0, 0.0, 0.0, 0.0, 0.0, 0.0, 0.0, 0.0, 0.0, 0.0, 0.0])
me_circle_002.update()

# ---- curves / text
cu_plane_009 = bpy.data.curves.new('Plane.009', 'CURVE')
cu_plane_009.dimensions = '3D'
_sp = cu_plane_009.splines.new('POLY'); _sp.points.add(2)
_sp.points.foreach_set('co', [0.9191, -0.1088, 0.6288, 0.0, 0.9364, 0.9364, 0.6288, 0.0, -0.9993, 0.9121, 0.6288, 0.0])
_sp.order_v = 0
_sp.resolution_v = 0
_sp.use_endpoint_u = True
_sp.use_smooth = False
cu_plane_009.bevel_depth = 0.022
cu_plane_009.fill_mode = 'FULL'
cu_plane_009.use_fill_caps = True
cu_plane_010 = bpy.data.curves.new('Plane.010', 'CURVE')
cu_plane_010.dimensions = '3D'
_sp = cu_plane_010.splines.new('POLY'); _sp.points.add(4)
_sp.points.foreach_set('co', [0.709, 0.9333, 0.3723, 0.0, 0.709, 0.9333, 0.6288, 0.0, 0.709, 0.9333, 0.6872, 0.0, 0.709, 0.9333, 0.7167, 0.0, 0.709, 0.9333, 0.7758, 0.0])
_sp.points.foreach_set('radius', [1.0, 1.0, 1.0, 1.841, 0.379])
_sp.order_v = 0
_sp.resolution_v = 0
_sp.use_endpoint_u = True
_sp.use_smooth = False
_sp = cu_plane_010.splines.new('POLY'); _sp.points.add(4)
_sp.points.foreach_set('co', [0.4535, 0.9299, 0.3723, 0.0, 0.4535, 0.9299, 0.6288, 0.0, 0.4535, 0.9299, 0.6872, 0.0, 0.4535, 0.9299, 0.7167, 0.0, 0.4535, 0.9299, 0.7758, 0.0])
_sp.points.foreach_set('radius', [1.0, 1.0, 1.0, 1.841, 0.379])
_sp.order_v = 0
_sp.resolution_v = 0
_sp.use_endpoint_u = True
_sp.use_smooth = False
_sp = cu_plane_010.splines.new('POLY'); _sp.points.add(4)
_sp.points.foreach_set('co', [0.198, 0.9264, 0.3723, 0.0, 0.198, 0.9264, 0.6288, 0.0, 0.198, 0.9264, 0.6872, 0.0, 0.198, 0.9264, 0.7167, 0.0, 0.198, 0.9264, 0.7758, 0.0])
_sp.points.foreach_set('radius', [1.0, 1.0, 1.0, 1.841, 0.379])
_sp.order_v = 0
_sp.resolution_v = 0
_sp.use_endpoint_u = True
_sp.use_smooth = False
_sp = cu_plane_010.splines.new('POLY'); _sp.points.add(4)
_sp.points.foreach_set('co', [-0.05753, 0.9229, 0.3723, 0.0, -0.05753, 0.9229, 0.6288, 0.0, -0.05753, 0.9229, 0.6872, 0.0, -0.05753, 0.9229, 0.7167, 0.0, -0.05753, 0.9229, 0.7758, 0.0])
_sp.points.foreach_set('radius', [1.0, 1.0, 1.0, 1.841, 0.379])
_sp.order_v = 0
_sp.resolution_v = 0
_sp.use_endpoint_u = True
_sp.use_smooth = False
_sp = cu_plane_010.splines.new('POLY'); _sp.points.add(4)
_sp.points.foreach_set('co', [-0.313, 0.9194, 0.3723, 0.0, -0.313, 0.9194, 0.6288, 0.0, -0.313, 0.9194, 0.6872, 0.0, -0.313, 0.9194, 0.7167, 0.0, -0.313, 0.9194, 0.7758, 0.0])
_sp.points.foreach_set('radius', [1.0, 1.0, 1.0, 1.841, 0.379])
_sp.order_v = 0
_sp.resolution_v = 0
_sp.use_endpoint_u = True
_sp.use_smooth = False
_sp = cu_plane_010.splines.new('POLY'); _sp.points.add(4)
_sp.points.foreach_set('co', [-0.5685, 0.916, 0.3723, 0.0, -0.5685, 0.916, 0.6288, 0.0, -0.5685, 0.916, 0.6872, 0.0, -0.5685, 0.916, 0.7167, 0.0, -0.5685, 0.916, 0.7758, 0.0])
_sp.points.foreach_set('radius', [1.0, 1.0, 1.0, 1.841, 0.379])
_sp.order_v = 0
_sp.resolution_v = 0
_sp.use_endpoint_u = True
_sp.use_smooth = False
_sp = cu_plane_010.splines.new('POLY'); _sp.points.add(4)
_sp.points.foreach_set('co', [0.9235, 0.2659, 0.3723, 0.0, 0.9235, 0.2659, 0.6288, 0.0, 0.9235, 0.2659, 0.6872, 0.0, 0.9235, 0.2659, 0.7167, 0.0, 0.9235, 0.2659, 0.7758, 0.0])
_sp.points.foreach_set('radius', [1.0, 1.0, 1.0, 1.841, 0.379])
_sp.order_v = 0
_sp.resolution_v = 0
_sp.use_endpoint_u = True
_sp.use_smooth = False
_sp = cu_plane_010.splines.new('POLY'); _sp.points.add(4)
_sp.points.foreach_set('co', [0.9278, 0.4894, 0.3723, 0.0, 0.9278, 0.4894, 0.6288, 0.0, 0.9278, 0.4894, 0.6872, 0.0, 0.9278, 0.4894, 0.7167, 0.0, 0.9278, 0.4894, 0.7758, 0.0])
_sp.points.foreach_set('radius', [1.0, 1.0, 1.0, 1.841, 0.379])
_sp.order_v = 0
_sp.resolution_v = 0
_sp.use_endpoint_u = True
_sp.use_smooth = False
_sp = cu_plane_010.splines.new('POLY'); _sp.points.add(4)
_sp.points.foreach_set('co', [0.9321, 0.7129, 0.3723, 0.0, 0.9321, 0.7129, 0.6288, 0.0, 0.9321, 0.7129, 0.6872, 0.0, 0.9321, 0.7129, 0.7167, 0.0, 0.9321, 0.7129, 0.7758, 0.0])
_sp.points.foreach_set('radius', [1.0, 1.0, 1.0, 1.841, 0.379])
_sp.order_v = 0
_sp.resolution_v = 0
_sp.use_endpoint_u = True
_sp.use_smooth = False
_sp = cu_plane_010.splines.new('POLY'); _sp.points.add(4)
_sp.points.foreach_set('co', [0.9191, 0.04244, 0.3723, 0.0, 0.9191, 0.04244, 0.6288, 0.0, 0.9191, 0.04244, 0.6872, 0.0, 0.9191, 0.04244, 0.7167, 0.0, 0.9191, 0.04244, 0.7758, 0.0])
_sp.points.foreach_set('radius', [1.0, 1.0, 1.0, 1.841, 0.379])
_sp.order_v = 0
_sp.resolution_v = 0
_sp.use_endpoint_u = True
_sp.use_smooth = False
_sp = cu_plane_010.splines.new('POLY'); _sp.points.add(4)
_sp.points.foreach_set('co', [0.9364, 0.9364, 0.3723, 0.0, 0.9364, 0.9364, 0.6288, 0.0, 0.9364, 0.9364, 0.6872, 0.0, 0.9364, 0.9364, 0.7167, 0.0, 0.9364, 0.9364, 0.7758, 0.0])
_sp.points.foreach_set('radius', [1.0, 1.0, 1.0, 1.841, 0.379])
_sp.order_v = 0
_sp.resolution_v = 0
_sp.use_endpoint_u = True
_sp.use_smooth = False
_sp = cu_plane_010.splines.new('POLY'); _sp.points.add(4)
_sp.points.foreach_set('co', [-0.8521, 0.9121, 0.7758, 0.0, -0.8521, 0.9121, 0.7167, 0.0, -0.8521, 0.9121, 0.6872, 0.0, -0.8521, 0.9121, 0.6288, 0.0, -0.8521, 0.9121, 0.3723, 0.0])
_sp.points.foreach_set('radius', [0.379, 1.841, 1.0, 1.0, 1.0])
_sp.order_v = 0
_sp.resolution_v = 0
_sp.use_endpoint_u = True
_sp.use_smooth = False
cu_plane_010.bevel_depth = 0.016
cu_plane_010.fill_mode = 'FULL'
txt_text = bpy.data.curves.new('Text', 'FONT')
txt_text.dimensions = '2D'
txt_text.body = 'C'
txt_text.extrude = 0.06
txt_text.align_x = 'CENTER'
txt_text.align_y = 'CENTER'
txt_text_001 = bpy.data.curves.new('Text.001', 'FONT')
txt_text_001.dimensions = '2D'
txt_text_001.body = 'O'
txt_text_001.extrude = 0.06
txt_text_001.align_x = 'CENTER'
txt_text_001.align_y = 'CENTER'
txt_text_002 = bpy.data.curves.new('Text.002', 'FONT')
txt_text_002.dimensions = '2D'
txt_text_002.body = 'F'
txt_text_002.extrude = 0.06
txt_text_002.align_x = 'CENTER'
txt_text_002.align_y = 'CENTER'
txt_text_003 = bpy.data.curves.new('Text.003', 'FONT')
txt_text_003.dimensions = '2D'
txt_text_003.body = 'F'
txt_text_003.extrude = 0.06
txt_text_003.align_x = 'CENTER'
txt_text_003.align_y = 'CENTER'
txt_text_004 = bpy.data.curves.new('Text.004', 'FONT')
txt_text_004.dimensions = '2D'
txt_text_004.body = 'E'
txt_text_004.extrude = 0.06
txt_text_004.align_x = 'CENTER'
txt_text_004.align_y = 'CENTER'
txt_text_005 = bpy.data.curves.new('Text.005', 'FONT')
txt_text_005.dimensions = '2D'
txt_text_005.body = 'E'
txt_text_005.extrude = 0.06
txt_text_005.align_x = 'CENTER'
txt_text_005.align_y = 'CENTER'

# ---- objects
ob_plane = bpy.data.objects.new('Plane', me_plane_002)
ob_plane_001 = bpy.data.objects.new('Plane.001', me_plane_003)
ob_plane_002 = bpy.data.objects.new('Plane.002', me_plane_004)
ob_plane_004 = bpy.data.objects.new('Plane.004', me_plane_006)
ob_plane_005 = bpy.data.objects.new('Plane.005', me_plane_008)
ob_plane_006 = bpy.data.objects.new('Plane.006', me_plane_009)
ob_plane_007 = bpy.data.objects.new('Plane.007', me_plane_001)
ob_plane_008 = bpy.data.objects.new('Plane.008', me_plane_007)
ob_plane_009 = bpy.data.objects.new('Plane.009', cu_plane_009)
ob_plane_010 = bpy.data.objects.new('Plane.010', cu_plane_010)
ob_circle = bpy.data.objects.new('Circle', me_circle)
ob_circle_001 = bpy.data.objects.new('Circle.001', me_circle_001)
ob_text = bpy.data.objects.new('Text', txt_text)
ob_plane_003 = bpy.data.objects.new('Plane.003', me_plane)
ob_text_001 = bpy.data.objects.new('Text.001', txt_text_001)
ob_plane_011 = bpy.data.objects.new('Plane.011', me_plane)
ob_text_002 = bpy.data.objects.new('Text.002', txt_text_002)
ob_plane_012 = bpy.data.objects.new('Plane.012', me_plane)
ob_text_003 = bpy.data.objects.new('Text.003', txt_text_003)
ob_plane_013 = bpy.data.objects.new('Plane.013', me_plane)
ob_text_004 = bpy.data.objects.new('Text.004', txt_text_004)
ob_plane_014 = bpy.data.objects.new('Plane.014', me_plane)
ob_text_005 = bpy.data.objects.new('Text.005', txt_text_005)
ob_plane_015 = bpy.data.objects.new('Plane.015', me_plane)
ob_circle_002 = bpy.data.objects.new('Circle.002', me_circle_002)

# ---- transforms, parenting, visibility, modifiers, constraints
ob_plane.location = (0.0, 0.0, 0.0)
ob_plane.scale = (4.0, 4.0, 4.0)
ob_plane_001.location = (0.0, 0.0, 0.0)
ob_plane_001.scale = (4.0, 4.0, 4.0)
ob_plane_002.location = (0.0, 0.0, 0.0)
ob_plane_002.scale = (4.0, 4.0, 4.0)
ob_plane_004.location = (0.0, 1.15, 1.254)
ob_plane_005.location = (0.0, 1.15, 1.254)
ob_plane_006.location = (0.0, 1.15, 1.254)
ob_plane_007.location = (0.0, 1.15, 1.254)
ob_plane_008.location = (0.0, 1.15, 1.254)
ob_plane_009.location = (0.0, -0.1196, -0.2388)
ob_plane_009.scale = (4.0, 4.0, 4.0)
ob_plane_010.location = (0.0, -0.1196, -0.2388)
ob_plane_010.scale = (4.0, 4.0, 4.0)
ob_circle.location = (-0.3566, 0.777, 5.327)
ob_circle.scale = (1.078, 1.078, 1.078)
_m = ob_circle.modifiers.new('Solidify', 'SOLIDIFY')
_m.thickness = 0.221
_m = ob_circle.modifiers.new('Subdivision', 'SUBSURF')
_m.levels = 2
ob_circle_001.parent = ob_circle
ob_circle_001.matrix_parent_inverse = Matrix(((1.0, -0.0, 0.0, 0.3566), (-0.0, 1.0, -0.0, -0.777), (0.0, 0.0, 1.0, -5.327), (-0.0, 0.0, -0.0, 1.0)))
ob_circle_001.location = (-0.4468, 0.777, 5.327)
_m = ob_circle_001.modifiers.new('Solidify', 'SOLIDIFY')
_m.thickness = 0.221
_m = ob_circle_001.modifiers.new('Subdivision', 'SUBSURF')
_m.levels = 2
ob_text.location = (-3.008, -1.617, 5.798)
ob_text.rotation_euler = (1.571, -0.0, 0.0)
ob_text.scale = (0.8734, 0.8734, 0.8734)
ob_plane_003.parent = ob_text
ob_plane_003.matrix_parent_inverse = Matrix(((1.0, 0.0, -0.0, 2.398), (0.0, -4.371e-08, 1.0, -5.327), (-0.0, -1.0, -4.371e-08, -1.398), (-0.0, 0.0, -0.0, 1.0)))
ob_plane_003.location = (-2.398, -1.459, 5.356)
ob_plane_003.rotation_euler = (1.571, -0.0, 0.0)
ob_plane_003.scale = (0.5663, 0.5663, 0.5663)
ob_text_001.location = (-1.946, -1.617, 5.798)
ob_text_001.rotation_euler = (1.571, -0.0, 0.0)
ob_text_001.scale = (0.8734, 0.8734, 0.8734)
ob_plane_011.parent = ob_text_001
ob_plane_011.matrix_parent_inverse = Matrix(((1.0, 0.0, -0.0, 2.398), (0.0, -4.371e-08, 1.0, -5.327), (-0.0, -1.0, -4.371e-08, -1.398), (-0.0, 0.0, -0.0, 1.0)))
ob_plane_011.location = (-2.398, -1.459, 5.356)
ob_plane_011.rotation_euler = (1.571, -0.0, 0.0)
ob_plane_011.scale = (0.5663, 0.5663, 0.5663)
ob_text_002.location = (-0.884, -1.617, 5.798)
ob_text_002.rotation_euler = (1.571, -0.0, 0.0)
ob_text_002.scale = (0.8734, 0.8734, 0.8734)
ob_plane_012.parent = ob_text_002
ob_plane_012.matrix_parent_inverse = Matrix(((1.0, 0.0, -0.0, 2.398), (0.0, -4.371e-08, 1.0, -5.327), (-0.0, -1.0, -4.371e-08, -1.398), (-0.0, 0.0, -0.0, 1.0)))
ob_plane_012.location = (-2.398, -1.459, 5.356)
ob_plane_012.rotation_euler = (1.571, -0.0, 0.0)
ob_plane_012.scale = (0.5663, 0.5663, 0.5663)
ob_text_003.location = (0.1782, -1.617, 5.798)
ob_text_003.rotation_euler = (1.571, -0.0, 0.0)
ob_text_003.scale = (0.8734, 0.8734, 0.8734)
ob_plane_013.parent = ob_text_003
ob_plane_013.matrix_parent_inverse = Matrix(((1.0, 0.0, -0.0, 2.398), (0.0, -4.371e-08, 1.0, -5.327), (-0.0, -1.0, -4.371e-08, -1.398), (-0.0, 0.0, -0.0, 1.0)))
ob_plane_013.location = (-2.398, -1.459, 5.356)
ob_plane_013.rotation_euler = (1.571, -0.0, 0.0)
ob_plane_013.scale = (0.5663, 0.5663, 0.5663)
ob_text_004.location = (1.24, -1.617, 5.798)
ob_text_004.rotation_euler = (1.571, -0.0, 0.0)
ob_text_004.scale = (0.8734, 0.8734, 0.8734)
ob_plane_014.parent = ob_text_004
ob_plane_014.matrix_parent_inverse = Matrix(((1.0, 0.0, -0.0, 2.398), (0.0, -4.371e-08, 1.0, -5.327), (-0.0, -1.0, -4.371e-08, -1.398), (-0.0, 0.0, -0.0, 1.0)))
ob_plane_014.location = (-2.398, -1.459, 5.356)
ob_plane_014.rotation_euler = (1.571, -0.0, 0.0)
ob_plane_014.scale = (0.5663, 0.5663, 0.5663)
ob_text_005.location = (2.303, -1.617, 5.798)
ob_text_005.rotation_euler = (1.571, -0.0, 0.0)
ob_text_005.scale = (0.8734, 0.8734, 0.8734)
ob_plane_015.parent = ob_text_005
ob_plane_015.matrix_parent_inverse = Matrix(((1.0, 0.0, -0.0, 2.398), (0.0, -4.371e-08, 1.0, -5.327), (-0.0, -1.0, -4.371e-08, -1.398), (-0.0, 0.0, -0.0, 1.0)))
ob_plane_015.location = (-2.398, -1.459, 5.356)
ob_plane_015.rotation_euler = (1.571, -0.0, 0.0)
ob_plane_015.scale = (0.5663, 0.5663, 0.5663)
ob_circle_002.location = (-3.091, -3.008, 1.051)
ob_circle_002.scale = (0.4822, 0.4822, 0.4822)

# ---- collection membership
col_collection.objects.link(ob_plane)
col_collection.objects.link(ob_plane_001)
col_collection.objects.link(ob_plane_002)
col_collection.objects.link(ob_plane_004)
col_collection.objects.link(ob_plane_005)
col_collection.objects.link(ob_plane_006)
col_collection.objects.link(ob_plane_007)
col_collection.objects.link(ob_plane_008)
col_collection.objects.link(ob_plane_009)
col_collection.objects.link(ob_plane_010)
col_collection.objects.link(ob_circle)
col_collection.objects.link(ob_circle_001)
col_collection.objects.link(ob_text)
col_collection.objects.link(ob_plane_003)
col_collection.objects.link(ob_text_001)
col_collection.objects.link(ob_plane_011)
col_collection.objects.link(ob_text_002)
col_collection.objects.link(ob_plane_012)
col_collection.objects.link(ob_text_003)
col_collection.objects.link(ob_plane_013)
col_collection.objects.link(ob_text_004)
col_collection.objects.link(ob_plane_014)
col_collection.objects.link(ob_text_005)
col_collection.objects.link(ob_plane_015)
col_collection.objects.link(ob_circle_002)

# ---- scene / render settings (as saved in the file)
scene.frame_start = 1; scene.frame_end = 250; scene.frame_set(0)
scene.render.engine = 'BLENDER_EEVEE_NEXT'
scene.cycles.sampling_pattern = 'TABULATED_SOBOL'
scene.view_settings.view_transform = 'Filmic'
bpy.context.view_layer.update()

# ---- added for rendering (the .blend has no active camera and no usable light): camera, sun
cam_auto = bpy.data.cameras.new('AutoCamera')
cam_auto.lens = 50.0
cam_auto.sensor_width = 36.0
cam_auto.clip_end = 1000.0
ob_auto_camera = bpy.data.objects.new('AutoCamera', cam_auto)
scene.collection.objects.link(ob_auto_camera)
ob_auto_camera.location = (29.8691, -33.8023, 26.3883)
ob_auto_camera.rotation_euler = (1.09748, -7.21219e-08, 0.694738)
scene.camera = ob_auto_camera
light_auto_sun = bpy.data.lights.new('AutoSun', 'SUN')
light_auto_sun.energy = 3.0
light_auto_sun.angle = 0.0523599
ob_auto_sun = bpy.data.objects.new('AutoSun', light_auto_sun)
scene.collection.objects.link(ob_auto_sun)
ob_auto_sun.rotation_euler = (0.872665, 0.174533, 0.523599)
bpy.context.view_layer.update()
